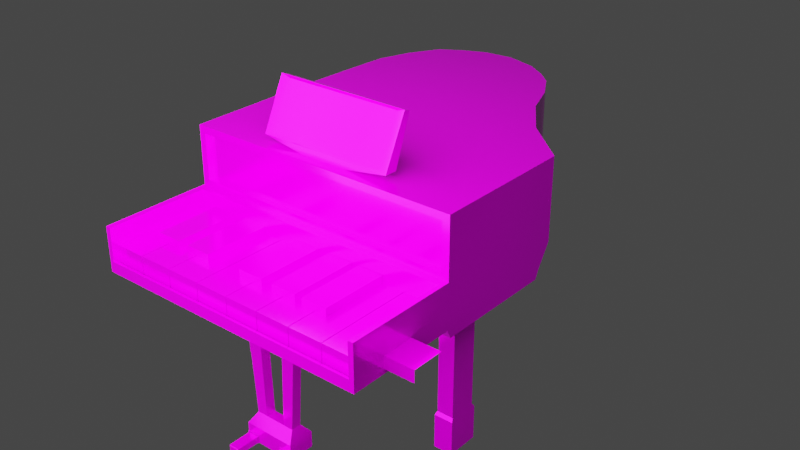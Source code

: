 # Source: pianoKids.blend  (saved by Blender 2.82.7; exported with 4.5.12 LTS)
import bpy
from mathutils import Matrix  # noqa: F401  (used for matrix-valued properties, if any)

bpy.ops.wm.read_factory_settings(use_empty=True)
scene = bpy.context.scene
scene.name = 'Scene'

# ---- collections
col_collection = bpy.data.collections.new('Collection'); scene.collection.children.link(col_collection)
col_key = bpy.data.collections.new('key'); scene.collection.children.link(col_key)

# ---- images (referenced by path relative to the original .blend; pixels are not part of the script)
import os
ASSET_DIR = os.environ.get("B2B_ASSET_DIR", "")  # directory of the original .blend (textures are referenced by path, not embedded)
HERE = os.path.dirname(os.path.abspath(__file__))  # packed textures are extracted next to this script under _unpacked/

def load_image(name, relpath, width, height, colorspace="sRGB"):
    """Load a texture the original file referenced (path relative to the .blend, or extracted next to this script)."""
    p = next((c for c in (os.path.join(HERE, relpath), os.path.join(ASSET_DIR, relpath)) if relpath and os.path.exists(c)), "")
    if p:
        img = bpy.data.images.load(p, check_existing=True)
        img.name = name
    else:  # same state as the original file: an image datablock whose file is absent (Cycles renders it pink)
        img = bpy.data.images.new(name, width, height)
        img.source = "FILE"
        img.filepath = "//" + (relpath or name)
    img.colorspace_settings.name = colorspace
    return img
img_piano_tex = load_image('piano_tex', 'piano_tex.png', 1024, 1024, 'sRGB')

# ---- materials (node trees are filled in below, after node groups)
mat_material = bpy.data.materials.new('Material')
mat_material.alpha_threshold = 0.0
mat_material.use_transparent_shadow = False
mat_material.line_color = (0.0, 0.0, 0.0, 1.0)

# ---- node groups
ng_auto_smooth = bpy.data.node_groups.new('Auto Smooth', 'GeometryNodeTree')
_s = ng_auto_smooth.interface.new_socket(name='Geometry', in_out='OUTPUT', socket_type='NodeSocketGeometry')
_s = ng_auto_smooth.interface.new_socket(name='Geometry', in_out='INPUT', socket_type='NodeSocketGeometry')
_s = ng_auto_smooth.interface.new_socket(name='Angle', in_out='INPUT', socket_type='NodeSocketFloat')
_s.subtype = 'ANGLE'
_s.min_value = 0.0
_s.max_value = 3.142
ng_auto_smooth.is_modifier = True
_N = ng_auto_smooth.nodes; _L = ng_auto_smooth.links
n0 = _N.new('NodeGroupOutput'); n0.name = 'Group Output'; n0.location = (480, -100)
n1 = _N.new('NodeGroupInput'); n1.name = 'Group Input'; n1.location = (-420, -300)
n2 = _N.new('NodeGroupInput'); n2.name = 'Group Input.001'; n2.location = (-60, -100)
n3 = _N.new('GeometryNodeSetShadeSmooth'); n3.name = 'Set Shade Smooth'; n3.location = (120, -100)
n3.domain = 'EDGE'
n4 = _N.new('GeometryNodeSetShadeSmooth'); n4.name = 'Set Shade Smooth.001'; n4.location = (300, -100)
n5 = _N.new('GeometryNodeInputMeshEdgeAngle'); n5.name = 'Edge Angle'; n5.location = (-420, -220)
n6 = _N.new('GeometryNodeInputEdgeSmooth'); n6.name = 'Is Edge Smooth'; n6.location = (-60, -160)
n7 = _N.new('GeometryNodeInputShadeSmooth'); n7.name = 'Is Face Smooth'; n7.location = (-240, -340)
n8 = _N.new('FunctionNodeBooleanMath'); n8.name = 'Boolean Math'; n8.location = (-60, -220)
n9 = _N.new('FunctionNodeCompare'); n9.name = 'Compare'; n9.location = (-240, -180)
n9.operation = 'LESS_EQUAL'
_L.new(n5.outputs[0], n9.inputs[0])
_L.new(n4.outputs[0], n0.inputs[0])
_L.new(n1.outputs[1], n9.inputs[1])
_L.new(n9.outputs[0], n8.inputs[0])
_L.new(n7.outputs[0], n8.inputs[1])
_L.new(n2.outputs[0], n3.inputs[0])
_L.new(n6.outputs[0], n3.inputs[1])
_L.new(n3.outputs[0], n4.inputs[0])
_L.new(n8.outputs[0], n3.inputs[2])
n0.is_active_output = True

# ---- material node trees
mat_material.use_nodes = True; mat_material.node_tree.nodes.clear()
_N = mat_material.node_tree.nodes; _L = mat_material.node_tree.links
n0 = _N.new('ShaderNodeOutputMaterial'); n0.name = 'Material Output'; n0.location = (300, 300)
n1 = _N.new('ShaderNodeTexImage'); n1.name = 'Image Texture'; n1.location = (-403, 201)
n1.image = img_piano_tex
n2 = _N.new('ShaderNodeBsdfPrincipled'); n2.name = 'Principled BSDF'; n2.location = (10, 300)
n2.distribution = 'GGX'
n2.subsurface_method = 'BURLEY'
n2.inputs[1].default_value = 0.4291
n2.inputs[2].default_value = 0.1636
n2.inputs[3].default_value = 1.45
n2.inputs[13].default_value = 0.07455
n2.inputs[27].default_value = (0.0, 0.0, 0.0, 1.0)
n2.inputs[28].default_value = 1.0
_L.new(n2.outputs[0], n0.inputs[0])
_L.new(n1.outputs[0], n2.inputs[0])
n0.is_active_output = True

# ---- world
world_world = bpy.data.worlds.new('World'); scene.world = world_world
world_world.use_nodes = True; world_world.node_tree.nodes.clear()
_N = world_world.node_tree.nodes; _L = world_world.node_tree.links
n0 = _N.new('ShaderNodeOutputWorld'); n0.name = 'World Output'; n0.location = (300, 300)
n1 = _N.new('ShaderNodeBackground'); n1.name = 'Background'; n1.location = (10, 300)
n1.inputs[0].default_value = (0.05088, 0.05088, 0.05088, 1.0)
_L.new(n1.outputs[0], n0.inputs[0])
n0.is_active_output = True
world_world.color = (0.05088, 0.05088, 0.05088)
world_world.use_sun_shadow = False
world_world.sun_shadow_jitter_overblur = 0.0

# ---- lights
light_point = bpy.data.lights.new('Point', 'POINT')
light_point.transmission_factor = 0.0
light_point.energy = 100.0
light_point.shadow_soft_size = 0.63
light_point.shadow_maximum_resolution = 0.006
light_point.use_absolute_resolution = True

# ---- meshes
me_cube = bpy.data.meshes.new('Cube')
me_cube.from_pydata([(0.04769, 0.1456, 0.3526), (0.04769, 0.1456, 0.2388), (0.1975, -0.2678, 0.3526), (0.1975, -0.2678, 0.2083), (0.1975, -0.08548, 0.3526), (0.1975, -0.08548, 0.2083), (0.1975, -0.06659, 0.2388), (0.1975, -0.06659, 0.3526), (0.04769, 0.1456, 0.2856), (0.1975, -0.2678, 0.2703), (0.1975, -0.08548, 0.2703), (0.1975, -0.06659, 0.2856), (0.1975, -0.4226, 0.2703), (0.1975, -0.4226, 0.2083), (0.09046, 0.05476, 0.2388), (0.09046, 0.05476, 0.3526), (0.09046, 0.05476, 0.2856), (-0.1512, 0.16, 0.3526), (-0.1512, 0.16, 0.2388), (-0.1975, -0.2678, 0.3526), (-0.1975, -0.2678, 0.2083), (-0.002761, 0.1846, 0.2388), (0.0, -0.2678, 0.3526), (0.0, -0.2678, 0.2083), (-0.002761, 0.1846, 0.3526), (-0.1975, -0.08548, 0.3526), (-0.1975, -0.08548, 0.2083), (0.0, -0.08548, 0.2083), (0.0, -0.08548, 0.3526), (-0.1975, -0.06659, 0.2388), (-0.1975, -0.06659, 0.3526), (0.0, -0.06659, 0.2388), (0.0, -0.06659, 0.3526), (-0.1512, 0.16, 0.2856), (-0.1975, -0.2678, 0.2703), (-0.002761, 0.1846, 0.2856), (0.0, -0.2678, 0.2703), (-0.1975, -0.08548, 0.2703), (-0.1975, -0.06659, 0.2856), (-0.1975, -0.4226, 0.2703), (-0.1975, -0.4226, 0.2083), (0.0, -0.4226, 0.2083), (-0.191, 0.07254, 0.2388), (-0.191, 0.07254, 0.3526), (0.0, 0.07491, 0.2388), (0.0, 0.07491, 0.3526), (-0.191, 0.07254, 0.2856), (-0.08774, -0.2678, 0.2083), (-0.0885, 0.1935, 0.3526), (-0.0885, 0.1935, 0.2388), (-0.08774, -0.2678, 0.3526), (-0.08774, -0.08548, 0.3526), (-0.08774, -0.08548, 0.2083), (-0.08774, -0.06659, 0.2388), (-0.08774, -0.06659, 0.3526), (-0.08774, -0.2678, 0.2703), (-0.0885, 0.1935, 0.2856), (-0.08774, -0.4226, 0.2083), (-0.08774, 0.07491, 0.3526), (-0.08774, 0.07491, 0.2388), (-0.04738, 0.1972, 0.2388), (-0.04771, -0.2678, 0.3526), (-0.04771, -0.08548, 0.2083), (-0.04771, -0.06659, 0.2388), (-0.04771, -0.2678, 0.2703), (-0.04771, 0.07491, 0.2388), (-0.04771, -0.2678, 0.2083), (-0.04738, 0.1972, 0.3526), (-0.04771, -0.08548, 0.3526), (-0.04771, -0.06659, 0.3526), (-0.04738, 0.1972, 0.2856), (-0.04771, -0.4226, 0.2083), (-0.04771, 0.07491, 0.3526), (-0.08774, 0.07491, 0.2199), (-0.08862, 0.1936, 0.2199), (-0.04738, 0.1972, 0.2199), (-0.04771, 0.07491, 0.2199), (-0.08449, 0.0834, 0.2164), (-0.08436, 0.1712, 0.2164), (-0.05095, 0.1713, 0.2164), (-0.05095, 0.0834, 0.2164), (-0.08305, 0.08719, 0.2084), (-0.08303, 0.1675, 0.2084), (-0.0524, 0.1675, 0.2084), (-0.0524, 0.08719, 0.2084), (0.07089, 0.1063, 0.2388), (0.07089, 0.1063, 0.3526), (0.0, 0.1273, 0.2388), (0.0, 0.1273, 0.3526), (0.07089, 0.1063, 0.2856), (-0.1749, 0.1191, 0.2388), (-0.1749, 0.1191, 0.3526), (-0.1749, 0.1191, 0.2856), (-0.08772, 0.1273, 0.2388), (-0.08772, 0.1273, 0.3526), (-0.04771, 0.1273, 0.2388), (-0.04771, 0.1273, 0.3526), (-0.08774, 0.1273, 0.2199), (-0.04771, 0.1273, 0.2199), (-0.08449, 0.1273, 0.2164), (-0.05095, 0.1273, 0.2164), (-0.08305, 0.1273, 0.2084), (-0.0524, 0.1273, 0.2084), (-0.08305, 0.1273, 0.183), (-0.08305, 0.1675, 0.183), (-0.0524, 0.1675, 0.183), (-0.0524, 0.1273, 0.183), (-0.08039, 0.1308, 0.1802), (-0.08039, 0.164, 0.1802), (-0.05505, 0.164, 0.1802), (-0.05505, 0.1308, 0.1802), (-0.08039, 0.1308, 0.05605), (-0.08039, 0.164, 0.05605), (-0.05505, 0.164, 0.05605), (-0.05505, 0.1308, 0.05605), (-0.08271, 0.1278, 0.05376), (-0.08271, 0.167, 0.05376), (-0.05274, 0.167, 0.05376), (-0.05274, 0.1278, 0.05376), (-0.08271, 0.1278, -0.000301), (-0.08271, 0.167, -0.000301), (-0.05274, 0.167, -0.000301), (-0.05274, 0.1278, -0.000301), (0.1319, -0.2678, 0.2083), (0.02597, 0.1656, 0.3526), (0.02597, 0.1656, 0.2388), (0.1319, -0.2678, 0.3526), (0.1319, -0.08548, 0.3526), (0.1319, -0.08548, 0.2083), (0.09929, -0.06659, 0.2388), (0.09929, -0.06659, 0.3526), (0.1319, -0.2678, 0.2703), (0.02597, 0.1656, 0.2856), (0.1319, -0.4226, 0.2083), (0.04254, 0.06992, 0.3526), (0.04254, 0.06992, 0.2388), (0.03359, 0.1195, 0.2388), (0.03359, 0.1195, 0.3526), (0.1319, -0.2616, 0.196), (0.1975, -0.2616, 0.196), (0.1975, -0.0912, 0.196), (0.1319, -0.0912, 0.196), (0.1975, -0.1491, 0.3526), (0.0, -0.1491, 0.2083), (0.0, -0.1491, 0.3526), (0.1975, -0.1491, 0.2083), (0.1975, -0.1491, 0.2703), (-0.1975, -0.1491, 0.3526), (-0.1975, -0.1491, 0.2083), (-0.1975, -0.1491, 0.2703), (-0.08774, -0.1491, 0.3526), (-0.08774, -0.1491, 0.2083), (-0.04771, -0.1491, 0.2083), (-0.04771, -0.1491, 0.3526), (0.1319, -0.1491, 0.3526), (0.1319, -0.1491, 0.2083), (0.1975, -0.1491, 0.196), (0.1319, -0.1491, 0.196), (0.149, -0.2323, 0.1869), (0.1804, -0.2323, 0.1869), (0.149, -0.1784, 0.1869), (0.1804, -0.1784, 0.1869), (0.1533, -0.225, 0.174), (0.1762, -0.225, 0.174), (0.1533, -0.1857, 0.174), (0.1762, -0.1857, 0.174), (0.1533, -0.225, 0.05396), (0.1762, -0.225, 0.05396), (0.1533, -0.1857, 0.05396), (0.1762, -0.1857, 0.05396), (0.1515, -0.2281, 0.04938), (0.178, -0.2281, 0.04938), (0.1515, -0.1827, 0.04938), (0.178, -0.1827, 0.04938), (0.1515, -0.2281, 0.001358), (0.178, -0.2281, 0.001358), (0.1515, -0.1827, 0.001358), (0.178, -0.1827, 0.001358), (-0.1377, -0.2678, 0.2083), (-0.1212, 0.179, 0.3526), (-0.1377, -0.08548, 0.3526), (-0.1377, -0.06659, 0.3526), (-0.1212, 0.179, 0.2856), (-0.1377, -0.4226, 0.2083), (-0.1362, 0.07436, 0.3526), (-0.1212, 0.179, 0.2388), (-0.1377, -0.2678, 0.3526), (-0.1377, -0.08548, 0.2083), (-0.1377, -0.06659, 0.2388), (-0.1377, -0.2678, 0.2703), (-0.1362, 0.07436, 0.2388), (-0.1325, 0.1235, 0.3526), (-0.1325, 0.1235, 0.2388), (-0.1377, -0.1491, 0.3526), (-0.1377, -0.1491, 0.2083), (-0.1377, -0.262, 0.1958), (-0.1975, -0.262, 0.1958), (-0.1975, -0.1502, 0.1958), (-0.1975, -0.09023, 0.1958), (-0.1377, -0.1502, 0.1958), (-0.1377, -0.09023, 0.1958), (-0.1527, -0.234, 0.1872), (-0.1826, -0.234, 0.1872), (-0.1826, -0.1782, 0.1872), (-0.1527, -0.1782, 0.1872), (-0.1571, -0.2257, 0.1744), (-0.1781, -0.2257, 0.1744), (-0.1781, -0.1865, 0.1744), (-0.1571, -0.1865, 0.1744), (-0.1571, -0.2257, 0.0543), (-0.1781, -0.2257, 0.0543), (-0.1781, -0.1865, 0.0543), (-0.1571, -0.1865, 0.0543), (-0.156, -0.2278, 0.05001), (-0.1792, -0.2278, 0.05001), (-0.1792, -0.1844, 0.05001), (-0.156, -0.1844, 0.05001), (-0.156, -0.2278, 0.0009342), (-0.1792, -0.2278, 0.0009342), (-0.1792, -0.1844, 0.0009342), (-0.156, -0.1844, 0.0009342), (0.1319, -0.006704, 0.3526), (0.0, 0.01684, 0.2388), (0.0, 0.01684, 0.3526), (0.1319, -0.006704, 0.2856), (0.1319, -0.006704, 0.2388), (-0.1943, 0.01565, 0.3526), (-0.1943, 0.01565, 0.2856), (-0.1943, 0.01565, 0.2388), (-0.08774, 0.01684, 0.3526), (-0.08774, 0.01684, 0.2388), (-0.04771, 0.01684, 0.2388), (-0.04771, 0.01684, 0.3526), (0.06309, 0.01149, 0.3526), (0.06309, 0.01149, 0.2388), (-0.1369, 0.01656, 0.3526), (-0.1369, 0.01656, 0.2388), (0.007397, 0.1779, 0.2388), (0.04664, -0.2678, 0.3526), (0.04664, -0.08548, 0.2083), (0.0351, -0.06659, 0.2388), (0.04664, -0.2678, 0.2703), (0.01504, 0.07315, 0.2388), (0.01187, 0.1246, 0.2388), (0.04664, -0.2678, 0.2083), (0.007397, 0.1779, 0.3526), (0.04664, -0.08548, 0.3526), (0.0351, -0.06659, 0.3526), (0.007397, 0.1779, 0.2856), (0.04664, -0.4226, 0.2083), (0.01504, 0.07315, 0.3526), (0.01187, 0.1246, 0.3526), (0.04664, -0.1491, 0.2083), (0.04664, -0.1491, 0.3526), (0.0223, 0.01495, 0.2388), (0.0223, 0.01495, 0.3526), (-5.687e-05, -0.3517, 0.1844), (-5.687e-05, -0.3376, 0.1844), (-0.04015, -0.3376, 0.1844), (-0.04015, -0.3517, 0.1844), (0.03914, -0.3376, 0.1844), (0.03914, -0.3517, 0.1844), (-0.02507, 0.1909, 0.2388), (-0.02385, -0.2678, 0.3526), (-0.02385, -0.08548, 0.2083), (-0.02385, -0.06659, 0.2388), (-0.02385, -0.2678, 0.2703), (-0.02385, 0.07491, 0.2388), (-0.02385, -0.2678, 0.2083), (-0.02507, 0.1909, 0.3526), (-0.02385, -0.08548, 0.3526), (-0.02385, -0.06659, 0.3526), (-0.02507, 0.1909, 0.2856), (-0.02385, -0.4226, 0.2083), (-0.02385, 0.07491, 0.3526), (-0.02385, 0.1273, 0.2388), (-0.02385, 0.1273, 0.3526), (-0.02385, -0.1491, 0.2083), (-0.02385, -0.1491, 0.3526), (-0.02385, 0.01684, 0.2388), (-0.02385, 0.01684, 0.3526), (-0.0201, -0.3376, 0.1844), (-0.0201, -0.3517, 0.1844), (0.002318, 0.1812, 0.2388), (0.02332, -0.2678, 0.3526), (0.02332, -0.08548, 0.2083), (0.01755, -0.06659, 0.2388), (0.02332, -0.2678, 0.2703), (0.00752, 0.07403, 0.2388), (0.005937, 0.1259, 0.2388), (0.02332, -0.1491, 0.2083), (0.01115, 0.01589, 0.2388), (0.02332, -0.2678, 0.2083), (0.002318, 0.1812, 0.3526), (0.02332, -0.08548, 0.3526), (0.01755, -0.06659, 0.3526), (0.002318, 0.1812, 0.2856), (0.02332, -0.4226, 0.2083), (0.00752, 0.07403, 0.3526), (0.005937, 0.1259, 0.3526), (0.02332, -0.1491, 0.3526), (0.01115, 0.01589, 0.3526), (0.01954, -0.3376, 0.1844), (0.01954, -0.3517, 0.1844), (-0.01482, -0.3376, 0.03865), (-0.02949, -0.3376, 0.03865), (-0.01482, -0.3517, 0.03865), (-0.02949, -0.3517, 0.03865), (0.01419, -0.3376, 0.03865), (0.02853, -0.3376, 0.03865), (0.01419, -0.3517, 0.03865), (0.02853, -0.3517, 0.03865), (-0.01836, -0.3517, 0.1362), (-0.01836, -0.3376, 0.1362), (-0.03663, -0.3376, 0.1362), (-0.03663, -0.3517, 0.1362), (0.01778, -0.3517, 0.1362), (0.03564, -0.3517, 0.1362), (0.03564, -0.3376, 0.1362), (0.01778, -0.3376, 0.1362), (-0.01911, -0.3376, 0.157), (-0.03815, -0.3517, 0.157), (-0.01911, -0.3517, 0.157), (-0.03815, -0.3376, 0.157), (0.03715, -0.3517, 0.157), (0.03715, -0.3376, 0.157), (0.01854, -0.3517, 0.157), (0.01854, -0.3376, 0.157), (-0.0002915, -0.3413, 0.1362), (-0.0002872, -0.3413, 0.157), (-0.0002872, -0.3479, 0.157), (-0.0002915, -0.3479, 0.1362), (-0.01846, -0.3259, 0.02508), (-0.03684, -0.3259, 0.02508), (-0.01846, -0.3634, 0.02508), (-0.03684, -0.3634, 0.02508), (0.01788, -0.3259, 0.02508), (0.03584, -0.3259, 0.02508), (0.01788, -0.3634, 0.02508), (0.03584, -0.3634, 0.02508), (-0.01846, -0.3259, 0.002252), (-0.03684, -0.3259, 0.002252), (-0.01846, -0.3634, 0.002252), (-0.03684, -0.3634, 0.002252), (0.01788, -0.3259, 0.002252), (0.03584, -0.3259, 0.002252), (0.01788, -0.3634, 0.002252), (0.03584, -0.3634, 0.002252), (0.01788, -0.3634, 0.01367), (-0.01846, -0.3634, 0.01367), (0.03584, -0.3634, 0.01367), (-0.03684, -0.3259, 0.01367), (-0.03684, -0.3634, 0.01367), (-0.01846, -0.3259, 0.01367), (0.01788, -0.3259, 0.01367), (0.03584, -0.3259, 0.01367), (-0.02015, -0.3665, 0.01193), (-0.02015, -0.3665, 0.002662), (-0.03514, -0.3665, 0.002662), (0.01953, -0.3665, 0.002662), (0.03419, -0.3665, 0.002662), (0.01953, -0.3665, 0.01193), (0.03419, -0.3665, 0.01193), (-0.03514, -0.3665, 0.01193), (-0.02015, -0.3971, 0.01193), (-0.02107, -0.3982, 0.0108), (-0.02107, -0.3982, 0.0038), (-0.02015, -0.3971, 0.002662), (-0.03423, -0.3982, 0.0038), (-0.03514, -0.3971, 0.002662), (0.02045, -0.3982, 0.0038), (0.01953, -0.3971, 0.002662), (0.03419, -0.3971, 0.002662), (0.03327, -0.3982, 0.0038), (0.02045, -0.3982, 0.0108), (0.01953, -0.3971, 0.01193), (0.03419, -0.3971, 0.01193), (0.03327, -0.3982, 0.0108), (-0.03423, -0.3982, 0.0108), (-0.03514, -0.3971, 0.01193), (-0.04771, -0.2678, 0.2787), (-0.04771, -0.2678, 0.3427), (0.02332, -0.2678, 0.3427), (0.02332, -0.2678, 0.2787), (0.0, -0.2678, 0.3427), (0.0, -0.2678, 0.2787), (-0.02385, -0.2678, 0.2787), (-0.02385, -0.2678, 0.3427), (0.04664, -0.2678, 0.3427), (0.04664, -0.2678, 0.2787), (0.1319, -0.2678, 0.3427), (0.1319, -0.2678, 0.2787), (-0.08774, -0.2678, 0.2787), (-0.08774, -0.2678, 0.3427), (-0.1377, -0.2678, 0.2787), (-0.1377, -0.2678, 0.3427), (0.187, -0.2678, 0.3427), (0.187, -0.2678, 0.2787), (-0.1881, -0.2678, 0.2787), (-0.1885, -0.2678, 0.3427), (-0.04688, -0.2605, 0.2792), (-0.04688, -0.2605, 0.3422), (0.02256, -0.2605, 0.3422), (0.02256, -0.2605, 0.2792), (-0.000239, -0.2605, 0.3422), (-0.000239, -0.2605, 0.2792), (-0.02356, -0.2605, 0.2792), (-0.02356, -0.2605, 0.3422), (0.04535, -0.2605, 0.3422), (0.04535, -0.2605, 0.2792), (0.1287, -0.2605, 0.3422), (0.1287, -0.2605, 0.2792), (-0.08601, -0.2605, 0.2792), (-0.08601, -0.2605, 0.3422), (-0.1348, -0.2605, 0.2792), (-0.1348, -0.2605, 0.3422), (0.1825, -0.2605, 0.3422), (0.1825, -0.2605, 0.2792), (-0.1841, -0.2605, 0.2792), (-0.1845, -0.2605, 0.3422), (-0.1903, -0.4226, 0.2703), (-0.1907, -0.2777, 0.2683), (0.1902, -0.4226, 0.2703), (0.1904, -0.2754, 0.2683), (0.1319, -0.2758, 0.2683), (0.04664, -0.2763, 0.2683), (0.02332, -0.2764, 0.2683), (0.0, -0.2766, 0.2683), (-0.02385, -0.2767, 0.2683), (-0.04771, -0.2769, 0.2683), (-0.08774, -0.2771, 0.2683), (-0.1377, -0.2774, 0.2683), (0.1319, -0.4226, 0.2147), (-0.1919, -0.4226, 0.2152), (0.1908, -0.4226, 0.2146), (0.04664, -0.4226, 0.2148), (0.02332, -0.4226, 0.2149), (0.0, -0.4226, 0.2149), (-0.02385, -0.4226, 0.2149), (-0.04771, -0.4226, 0.215), (-0.08774, -0.4226, 0.215), (-0.1377, -0.4226, 0.2151), (0.02332, -0.2816, 0.2153), (0.0, -0.2816, 0.2153), (0.0, -0.2786, 0.2543), (-0.02385, -0.2816, 0.2153), (-0.1377, -0.2816, 0.2153), (-0.08774, -0.2816, 0.2153), (-0.08774, -0.4121, 0.21), (-0.04771, -0.2816, 0.2153), (-0.04771, -0.4121, 0.2099), (0.1902, -0.2816, 0.2153), (0.1319, -0.2816, 0.2153), (0.1319, -0.2778, 0.2543), (-0.1903, -0.2816, 0.2153), (-0.1377, -0.4121, 0.21), (0.04664, -0.2816, 0.2153), (0.04664, -0.2783, 0.2543), (-0.02385, -0.4121, 0.2099), (0.02332, -0.2785, 0.2543), (0.04664, -0.4121, 0.2098), (-0.1907, -0.2797, 0.2543), (0.1904, -0.2774, 0.2543), (-0.02385, -0.2787, 0.2543), (-0.04771, -0.2789, 0.2543), (-0.08774, -0.2791, 0.2543), (-0.1377, -0.2794, 0.2543), (0.1319, -0.4121, 0.2096), (0.1908, -0.4121, 0.2095), (-0.1919, -0.4121, 0.2101), (0.02332, -0.4121, 0.2098), (0.0, -0.4121, 0.2098), (0.1319, -0.4226, 0.2237), (0.1319, -0.4174, 0.2218), (-0.1919, -0.4176, 0.2222), (-0.1919, -0.4227, 0.2241), (-0.1377, -0.4227, 0.224), (-0.1377, -0.4176, 0.2221), (0.1908, -0.4174, 0.2217), (0.1908, -0.4225, 0.2236), (0.04664, -0.4226, 0.2238), (0.04664, -0.4175, 0.2219), (0.02332, -0.4226, 0.2238), (0.02332, -0.4175, 0.2219), (0.0, -0.4226, 0.2238), (0.0, -0.4175, 0.2219), (-0.02385, -0.4226, 0.2239), (-0.02385, -0.4175, 0.222), (-0.08774, -0.4175, 0.2221), (-0.08774, -0.4227, 0.2239), (-0.04771, -0.4227, 0.2239), (-0.04771, -0.4175, 0.222), (0.01748, -0.2529, 0.3526), (-6.621e-05, -0.2529, 0.3526), (-6.621e-05, -0.2316, 0.3526), (-0.01801, -0.2529, 0.3526), (-0.03596, -0.2529, 0.3526), (-0.03596, -0.2316, 0.3526), (-0.01801, -0.2316, 0.3526), (0.01748, -0.2316, 0.3526), (0.03502, -0.2316, 0.3526), (0.03502, -0.2529, 0.3526), (0.04751, -0.2183, 0.43), (0.0002949, -0.2183, 0.43), (0.0002894, -0.2083, 0.4263), (-0.048, -0.2183, 0.43), (-0.09629, -0.2183, 0.43), (-0.09532, -0.2083, 0.4263), (-0.04751, -0.2083, 0.4263), (0.04702, -0.2083, 0.4263), (0.09375, -0.2083, 0.4263), (0.09472, -0.2183, 0.43), (0.09477, -0.2336, 0.3613), (-0.04795, -0.2513, 0.3617), (0.0003444, -0.2513, 0.3617), (0.09477, -0.2513, 0.3617), (-0.09624, -0.2513, 0.3617), (-0.09624, -0.2336, 0.3613), (0.04756, -0.2513, 0.3617), (-0.04795, -0.2336, 0.3613), (0.0003444, -0.2336, 0.3613), (0.04756, -0.2336, 0.3613), (-0.01571, -0.3413, 0.1362), (-0.01635, -0.3413, 0.157), (-0.01635, -0.3479, 0.157), (-0.01571, -0.3479, 0.1362), (0.01562, -0.3413, 0.157), (0.01562, -0.3479, 0.157), (0.01497, -0.3479, 0.1362), (0.01497, -0.3413, 0.1362), (0.0002767, -0.2461, 0.3658), (0.0002332, -0.217, 0.4259), (0.0418, -0.217, 0.4259), (-0.04229, -0.217, 0.4259), (-0.08481, -0.217, 0.4259), (0.08337, -0.217, 0.4259), (-0.08476, -0.2461, 0.3658), (-0.04224, -0.2461, 0.3658), (0.08341, -0.2461, 0.3658), (0.04184, -0.2461, 0.3658), (-1.1e-05, -0.3226, 0.1919), (-0.04651, -0.3226, 0.1919), (-0.04651, -0.3672, 0.1919), (0.04544, -0.3226, 0.1919), (0.04544, -0.3672, 0.1919), (-1.1e-05, -0.3672, 0.1919), (-0.02326, -0.3672, 0.1919), (-0.02326, -0.3226, 0.1919), (0.02272, -0.3672, 0.1919), (0.02272, -0.3226, 0.1919)], [], [(145, 3, 139, 156), (146, 142, 2, 9), (132, 124, 0, 8), (287, 383, 385, 36), (238, 253, 500, 501), (295, 32, 28, 294), (11, 7, 4, 10), (129, 6, 5, 128), (234, 225, 6, 129), (224, 221, 7, 11), (301, 223, 32, 295), (225, 224, 11, 6), (6, 11, 10, 5), (123, 3, 13, 133), (125, 132, 8, 1), (145, 146, 9, 3), (422, 423, 462, 451), (3, 9, 12, 13), (460, 470, 483, 481), (85, 89, 16, 14), (299, 88, 45, 298), (89, 86, 15, 16), (136, 85, 14, 135), (194, 178, 195, 199), (149, 34, 19, 147), (182, 33, 17, 179), (266, 36, 385, 386), (253, 300, 499, 500), (271, 270, 28, 32), (38, 37, 25, 30), (188, 187, 26, 29), (236, 188, 29, 228), (227, 38, 30, 226), (280, 271, 32, 223), (228, 29, 38, 227), (29, 26, 37, 38), (178, 183, 40, 20), (185, 18, 33, 182), (148, 20, 34, 149), (425, 426, 459, 457), (20, 40, 39, 34), (441, 440, 489, 476), (90, 42, 46, 92), (276, 274, 45, 88), (92, 46, 43, 91), (192, 190, 42, 90), (49, 60, 75, 74), (191, 184, 58, 94), (434, 422, 451, 468), (426, 427, 444, 459), (60, 49, 56, 70), (66, 71, 57, 47), (235, 181, 54, 229), (231, 63, 53, 230), (63, 62, 52, 53), (181, 180, 51, 54), (193, 186, 50, 150), (189, 55, 392, 394), (70, 56, 48, 67), (152, 66, 47, 151), (277, 268, 66, 152), (272, 70, 67, 269), (265, 264, 62, 63), (279, 265, 63, 231), (542, 541, 258, 259), (262, 60, 70, 272), (275, 267, 65, 95), (94, 58, 72, 96), (435, 432, 472, 480), (427, 428, 463, 444), (229, 54, 69, 232), (54, 51, 68, 69), (150, 50, 61, 153), (55, 64, 380, 392), (98, 76, 80, 100), (95, 65, 76, 98), (93, 49, 74, 97), (65, 59, 73, 76), (78, 79, 83, 82), (74, 75, 79, 78), (76, 73, 77, 80), (97, 74, 78, 99), (102, 84, 81, 101), (80, 77, 81, 84), (99, 78, 82, 101), (100, 80, 84, 102), (79, 100, 102, 83), (77, 99, 101, 81), (101, 82, 104, 103), (73, 97, 99, 77), (59, 93, 97, 73), (60, 95, 98, 75), (75, 98, 100, 79), (48, 94, 96, 67), (262, 275, 95, 60), (179, 191, 94, 48), (185, 192, 90, 18), (33, 92, 91, 17), (269, 276, 88, 24), (18, 90, 92, 33), (125, 1, 85, 136), (8, 0, 86, 89), (293, 24, 88, 299), (1, 8, 89, 85), (105, 106, 110, 109), (83, 102, 106, 105), (82, 83, 105, 104), (102, 101, 103, 106), (110, 107, 111, 114), (103, 104, 108, 107), (106, 103, 107, 110), (104, 105, 109, 108), (113, 114, 118, 117), (108, 109, 113, 112), (109, 110, 114, 113), (107, 108, 112, 111), (117, 118, 122, 121), (111, 112, 116, 115), (114, 111, 115, 118), (112, 113, 117, 116), (115, 116, 120, 119), (118, 115, 119, 122), (116, 117, 121, 120), (0, 124, 137, 86), (237, 125, 136, 243), (243, 136, 135, 242), (86, 137, 134, 15), (421, 420, 454, 461), (470, 471, 485, 483), (237, 248, 132, 125), (244, 123, 133, 249), (221, 233, 130, 7), (254, 234, 129, 240), (240, 129, 128, 239), (7, 130, 127, 4), (142, 154, 126, 2), (2, 126, 390, 396), (248, 245, 124, 132), (252, 155, 123, 244), (138, 157, 160, 158), (155, 128, 141, 157), (3, 123, 138, 139), (128, 5, 140, 141), (123, 155, 157, 138), (141, 140, 156, 157), (239, 128, 155, 252), (4, 127, 154, 142), (51, 150, 153, 68), (264, 277, 152, 62), (62, 152, 151, 52), (180, 193, 150, 51), (26, 148, 149, 37), (270, 278, 144, 28), (37, 149, 147, 25), (178, 20, 196, 195), (5, 10, 146, 145), (294, 28, 144, 300), (10, 4, 142, 146), (5, 145, 156, 140), (161, 159, 163, 165), (157, 156, 161, 160), (139, 138, 158, 159), (156, 139, 159, 161), (164, 165, 169, 168), (159, 158, 162, 163), (160, 161, 165, 164), (158, 160, 164, 162), (169, 167, 171, 173), (162, 164, 168, 166), (165, 163, 167, 169), (163, 162, 166, 167), (171, 170, 174, 175), (167, 166, 170, 171), (168, 169, 173, 172), (166, 168, 172, 170), (172, 173, 177, 176), (170, 172, 176, 174), (173, 171, 175, 177), (52, 151, 194, 187), (25, 147, 193, 180), (49, 93, 192, 185), (17, 91, 191, 179), (19, 399, 395, 186), (147, 19, 186, 193), (30, 25, 180, 181), (226, 30, 181, 235), (420, 421, 34, 39), (428, 429, 464, 463), (91, 43, 184, 191), (93, 59, 190, 192), (49, 185, 182, 56), (47, 57, 183, 178), (230, 53, 188, 236), (53, 52, 187, 188), (56, 182, 179, 48), (151, 47, 178, 194), (197, 199, 204, 203), (200, 199, 197, 198), (20, 148, 197, 196), (26, 187, 200, 198), (187, 194, 199, 200), (148, 26, 198, 197), (203, 204, 208, 207), (199, 195, 201, 204), (196, 197, 203, 202), (195, 196, 202, 201), (208, 205, 209, 212), (201, 202, 206, 205), (204, 201, 205, 208), (202, 203, 207, 206), (211, 212, 216, 215), (206, 207, 211, 210), (207, 208, 212, 211), (205, 206, 210, 209), (213, 214, 218, 217), (209, 210, 214, 213), (212, 209, 213, 216), (210, 211, 215, 214), (216, 213, 217, 220), (214, 215, 219, 218), (215, 216, 220, 219), (59, 230, 236, 190), (43, 226, 235, 184), (242, 135, 234, 254), (15, 134, 233, 221), (58, 229, 232, 72), (267, 279, 231, 65), (65, 231, 230, 59), (184, 235, 229, 58), (42, 228, 227, 46), (274, 280, 223, 45), (46, 227, 226, 43), (190, 236, 228, 42), (14, 16, 224, 225), (298, 45, 223, 301), (16, 15, 221, 224), (135, 14, 225, 234), (134, 250, 255, 233), (288, 242, 254, 291), (127, 246, 253, 154), (285, 239, 252, 290), (290, 252, 244, 292), (296, 293, 245, 248), (286, 240, 239, 285), (291, 254, 240, 286), (547, 540, 257, 281), (283, 296, 248, 237), (289, 243, 242, 288), (283, 237, 243, 289), (124, 245, 251, 137), (137, 251, 250, 134), (433, 441, 476, 475), (429, 430, 465, 464), (233, 255, 247, 130), (130, 247, 246, 127), (154, 253, 238, 126), (131, 391, 389, 241), (313, 312, 306, 304), (317, 316, 310, 311), (549, 543, 260, 302), (543, 544, 261, 260), (546, 542, 259, 282), (548, 545, 256, 303), (545, 546, 282, 256), (257, 256, 282, 281), (541, 547, 281, 258), (72, 232, 280, 274), (44, 222, 279, 267), (68, 153, 278, 270), (27, 143, 277, 264), (67, 96, 276, 269), (21, 87, 275, 262), (87, 44, 267, 275), (21, 262, 272, 35), (222, 31, 265, 279), (31, 27, 264, 265), (35, 272, 269, 24), (143, 23, 268, 277), (96, 72, 274, 276), (469, 433, 475, 474), (431, 421, 461, 466), (232, 69, 271, 280), (69, 68, 270, 271), (144, 278, 498, 494), (64, 266, 386, 380), (544, 548, 303, 261), (540, 549, 302, 257), (257, 302, 303, 256), (21, 283, 289, 87), (87, 289, 288, 44), (21, 35, 296, 283), (222, 291, 286, 31), (31, 286, 285, 27), (35, 24, 293, 296), (143, 290, 292, 23), (27, 285, 290, 143), (44, 288, 291, 222), (250, 298, 301, 255), (246, 294, 300, 253), (245, 293, 299, 251), (251, 299, 298, 250), (430, 431, 466, 465), (471, 458, 487, 485), (255, 301, 295, 247), (247, 295, 294, 246), (61, 263, 495, 496), (241, 389, 383, 287), (305, 304, 332, 333), (307, 305, 333, 335), (315, 314, 305, 307), (314, 313, 304, 305), (318, 317, 311, 309), (316, 319, 308, 310), (319, 318, 309, 308), (312, 315, 307, 306), (322, 321, 315, 312), (323, 320, 313, 314), (321, 323, 314, 315), (526, 527, 326, 327), (327, 325, 318, 319), (529, 526, 327, 319), (325, 324, 317, 318), (324, 326, 316, 317), (281, 282, 322, 320), (259, 258, 323, 321), (258, 281, 320, 323), (282, 259, 321, 322), (261, 303, 326, 324), (260, 261, 324, 325), (303, 302, 327, 326), (302, 260, 325, 327), (527, 528, 316, 326), (528, 529, 319, 316), (525, 522, 328, 331), (524, 525, 331, 330), (522, 523, 329, 328), (523, 524, 330, 329), (311, 310, 338, 339), (352, 351, 341, 343), (350, 348, 361, 362), (348, 349, 342, 346), (310, 306, 334, 338), (309, 311, 339, 337), (308, 309, 337, 336), (306, 307, 335, 334), (304, 308, 336, 332), (351, 353, 340, 341), (353, 354, 344, 340), (355, 350, 347, 345), (354, 355, 345, 344), (343, 342, 357, 358), (334, 335, 352, 349), (336, 337, 355, 354), (337, 339, 350, 355), (332, 336, 354, 353), (333, 332, 353, 351), (338, 334, 349, 348), (339, 338, 348, 350), (335, 333, 351, 352), (360, 362, 376, 372), (346, 347, 360, 359), (349, 352, 363, 356), (342, 349, 356, 357), (352, 343, 358, 363), (347, 350, 362, 360), (348, 346, 359, 361), (361, 359, 371, 375), (356, 363, 379, 364), (377, 374, 370, 373), (363, 358, 369, 379), (357, 356, 364, 367), (362, 361, 375, 376), (365, 366, 367, 364), (366, 368, 369, 367), (371, 372, 373, 370), (370, 374, 375, 371), (372, 376, 377, 373), (368, 378, 379, 369), (378, 365, 364, 379), (374, 377, 376, 375), (365, 378, 368, 366), (34, 189, 394, 398), (390, 388, 408, 410), (384, 387, 407, 404), (387, 384, 22, 263), (385, 383, 403, 405), (381, 387, 263, 61), (398, 394, 414, 418), (393, 381, 61, 50), (391, 397, 417, 411), (384, 382, 284, 22), (382, 384, 404, 402), (395, 393, 50, 186), (395, 399, 419, 415), (382, 388, 238, 284), (397, 396, 416, 417), (392, 380, 400, 412), (388, 390, 126, 238), (19, 34, 398, 399), (131, 9, 397, 391), (9, 2, 396, 397), (411, 417, 416, 410), (406, 405, 404, 407), (400, 406, 407, 401), (412, 400, 401, 413), (405, 403, 402, 404), (414, 412, 413, 415), (403, 409, 408, 402), (415, 419, 418, 414), (409, 411, 410, 408), (393, 395, 415, 413), (386, 385, 405, 406), (389, 391, 411, 409), (394, 392, 412, 414), (387, 381, 401, 407), (388, 382, 402, 408), (380, 386, 406, 400), (383, 389, 409, 403), (381, 393, 413, 401), (396, 390, 410, 416), (399, 398, 418, 419), (189, 431, 430, 55), (57, 71, 439, 440), (423, 422, 12, 9), (55, 430, 429, 64), (64, 429, 428, 266), (266, 428, 427, 36), (287, 36, 427, 426), (241, 287, 426, 425), (131, 241, 425, 424), (9, 131, 424, 423), (34, 421, 431, 189), (433, 420, 39, 40), (422, 434, 13, 12), (423, 424, 453, 462), (183, 57, 440, 441), (71, 273, 438, 439), (273, 41, 437, 438), (297, 436, 437, 41), (249, 435, 436, 297), (40, 183, 441, 433), (133, 432, 435, 249), (13, 434, 432, 133), (470, 442, 443, 471), (459, 444, 443, 442), (458, 471, 443, 445), (463, 445, 443, 444), (466, 446, 447, 465), (455, 448, 447, 446), (465, 447, 449, 464), (448, 450, 449, 447), (462, 453, 452, 451), (468, 451, 452, 467), (461, 454, 446, 466), (453, 457, 456, 452), (467, 452, 456, 460), (464, 449, 445, 463), (450, 458, 445, 449), (457, 459, 442, 456), (460, 456, 442, 470), (469, 455, 446, 454), (424, 425, 457, 453), (436, 435, 480, 482), (420, 433, 469, 454), (458, 450, 491, 487), (480, 472, 473, 481), (475, 476, 477, 474), (482, 480, 481, 483), (484, 482, 483, 485), (486, 484, 485, 487), (490, 486, 487, 491), (489, 490, 491, 488), (476, 489, 488, 477), (472, 479, 478, 473), (432, 434, 479, 472), (440, 439, 490, 489), (455, 469, 474, 477), (439, 438, 486, 490), (467, 460, 481, 473), (448, 455, 477, 488), (434, 468, 478, 479), (438, 437, 484, 486), (468, 467, 473, 478), (450, 448, 488, 491), (437, 436, 482, 484), (503, 505, 533, 531), (517, 516, 506, 507), (515, 512, 510, 511), (513, 514, 530, 537), (263, 22, 493, 495), (278, 153, 497, 498), (153, 61, 496, 497), (22, 284, 492, 493), (300, 144, 494, 499), (284, 238, 501, 492), (509, 504, 503, 502), (508, 505, 503, 504), (507, 506, 505, 508), (510, 509, 502, 511), (518, 515, 538, 539), (514, 518, 539, 530), (520, 519, 508, 504), (521, 520, 504, 509), (519, 517, 507, 508), (512, 521, 509, 510), (500, 499, 521, 512), (498, 497, 517, 519), (499, 494, 520, 521), (494, 498, 519, 520), (496, 495, 513, 516), (493, 492, 518, 514), (495, 493, 514, 513), (501, 500, 512, 515), (497, 496, 516, 517), (492, 501, 515, 518), (306, 310, 308, 304), (320, 322, 524, 523), (313, 320, 523, 522), (322, 312, 525, 524), (312, 313, 522, 525), (331, 328, 529, 528), (330, 331, 528, 527), (328, 329, 526, 529), (329, 330, 527, 526), (539, 538, 535, 532), (537, 530, 531, 533), (530, 539, 532, 531), (536, 537, 533, 534), (515, 511, 535, 538), (511, 502, 532, 535), (516, 513, 537, 536), (502, 503, 531, 532), (505, 506, 534, 533), (506, 516, 536, 534), (23, 292, 549, 540), (249, 297, 548, 544), (66, 268, 547, 541), (41, 273, 546, 545), (297, 41, 545, 548), (273, 71, 542, 546), (244, 249, 544, 543), (292, 244, 543, 549), (268, 23, 540, 547), (71, 66, 541, 542)])
me_cube.polygons.foreach_set('use_smooth', [1, 1, 1, 1, 1, 1, 1, 1, 1, 1, 1, 1, 1, 1, 1, 1, 1, 1, 1, 1, 1, 1, 1, 1, 1, 1, 1, 1, 1, 1, 1, 1, 1, 1, 1, 1, 1, 1, 1, 1, 1, 1, 1, 1, 1, 1, 1, 1, 1, 1, 1, 1, 1, 1, 1, 1, 1, 1, 1, 1, 1, 1, 1, 1, 1, 1, 1, 1, 1, 1, 1, 1, 1, 1, 1, 1, 1, 1, 1, 1, 1, 1, 1, 1, 1, 1, 1, 1, 1, 1, 1, 1, 1, 1, 1, 1, 1, 1, 1, 1, 1, 1, 1, 1, 1, 1, 1, 1, 1, 1, 1, 1, 1, 1, 1, 1, 1, 1, 1, 1, 1, 1, 1, 1, 1, 1, 1, 1, 1, 1, 1, 1, 1, 1, 1, 1, 1, 1, 1, 1, 1, 1, 1, 1, 1, 1, 1, 1, 1, 1, 1, 1, 1, 1, 1, 1, 1, 1, 1, 1, 1, 1, 1, 1, 1, 1, 1, 1, 1, 1, 1, 1, 1, 1, 1, 1, 1, 1, 1, 1, 1, 1, 1, 1, 1, 1, 1, 1, 1, 1, 1, 1, 1, 1, 1, 1, 1, 1, 1, 1, 1, 1, 1, 1, 1, 1, 1, 1, 1, 1, 1, 1, 1, 1, 1, 1, 1, 1, 1, 1, 1, 1, 1, 1, 1, 1, 1, 1, 1, 1, 1, 1, 1, 1, 1, 1, 1, 1, 1, 1, 1, 1, 1, 1, 1, 1, 1, 1, 1, 1, 1, 1, 1, 1, 1, 1, 1, 1, 1, 1, 1, 1, 1, 1, 1, 1, 1, 1, 1, 1, 1, 1, 1, 1, 1, 1, 1, 1, 1, 1, 1, 1, 1, 1, 1, 1, 1, 1, 1, 1, 1, 1, 1, 1, 1, 1, 1, 1, 1, 1, 1, 1, 1, 1, 1, 1, 1, 1, 1, 1, 1, 1, 1, 1, 1, 1, 1, 1, 1, 1, 1, 1, 1, 1, 1, 1, 1, 1, 1, 1, 1, 1, 1, 1, 1, 1, 1, 1, 1, 1, 0, 0, 1, 1, 1, 0, 1, 0, 1, 1, 1, 1, 1, 1, 0, 1, 0, 1, 1, 1, 1, 1, 0, 1, 1, 0, 0, 1, 1, 1, 0, 1, 1, 1, 1, 1, 1, 1, 1, 1, 1, 1, 1, 1, 1, 1, 1, 1, 1, 1, 1, 1, 1, 1, 1, 1, 1, 1, 1, 1, 1, 1, 1, 1, 1, 1, 1, 1, 1, 1, 1, 1, 1, 1, 1, 1, 1, 1, 1, 1, 1, 1, 1, 1, 1, 1, 1, 1, 1, 1, 1, 1, 1, 1, 1, 1, 1, 1, 1, 1, 1, 1, 1, 1, 1, 1, 1, 1, 1, 1, 1, 1, 1, 1, 1, 1, 1, 1, 1, 1, 1, 1, 1, 1, 1, 1, 1, 1, 1, 1, 1, 1, 1, 1, 1, 1, 1, 1, 1, 1, 1, 1, 1, 1, 1, 1, 1, 1, 1, 1, 1, 1, 1, 1, 1, 1, 1, 1, 1, 1, 1, 1, 1, 1, 1, 1, 1, 1, 1, 1, 1, 1, 1, 1, 1, 1, 1, 1, 1, 1, 1, 1, 1, 1, 1, 1, 1, 1, 1, 1, 1, 1, 1, 1, 1, 1, 1, 1, 1, 1, 1, 1, 1, 1])
_uv = me_cube.uv_layers.new(name='UVMap')
_uv.uv.foreach_set('vector', [0.1293, 0.1688, 0.08806, 0.1066, 0.09671, 0.1055, 0.1358, 0.1645, 0.09956, 0.1905, 0.06924, 0.2138, 0.02435, 0.1535, 0.05585, 0.13, 0.2567, 0.4357, 0.236, 0.4524, 0.224, 0.4364, 0.2456, 0.4211, 0.7362, 0.9287, 0.7362, 0.9344, 0.7163, 0.9346, 0.7163, 0.9289, 0.8514, 0.0002391, 0.8514, 0.09417, 0.84, 0.02887, 0.84, 0.01202, 0.8228, 0.1595, 0.8056, 0.1595, 0.8056, 0.1445, 0.8285, 0.1445, 0.1238, 0.2352, 0.1016, 0.2536, 0.0941, 0.2447, 0.1233, 0.2206, 0.2226, 0.2153, 0.1451, 0.2159, 0.1489, 0.197, 0.1939, 0.1926, 0.2547, 0.2925, 0.2084, 0.2871, 0.1451, 0.2159, 0.2226, 0.2153, 0.1825, 0.305, 0.1583, 0.3215, 0.1016, 0.2536, 0.1238, 0.2352, 0.8165, 0.2528, 0.8056, 0.2536, 0.8056, 0.1595, 0.8228, 0.1595, 0.2084, 0.2871, 0.1825, 0.305, 0.1238, 0.2352, 0.1451, 0.2159, 0.1451, 0.2159, 0.1238, 0.2352, 0.1233, 0.2206, 0.1489, 0.197, 0.1897, 0.06944, 0.1382, 0.05012, 0.1486, 0.01727, 0.197, 0.03248, 0.2754, 0.4202, 0.2567, 0.4357, 0.2456, 0.4211, 0.265, 0.4077, 0.1293, 0.1688, 0.09956, 0.1905, 0.05585, 0.13, 0.08806, 0.1066, 0.8901, 0.8942, 0.8764, 0.9175, 0.8711, 0.9077, 0.863, 0.8878, 0.08806, 0.1066, 0.05585, 0.13, 0.03498, 0.1013, 0.06718, 0.07791, 0.7557, 0.8614, 0.7362, 0.8612, 0.7363, 0.853, 0.7559, 0.8532, 0.2532, 0.3875, 0.2317, 0.3987, 0.2178, 0.3714, 0.2422, 0.3596, 0.8114, 0.388, 0.8056, 0.3891, 0.8056, 0.3476, 0.813, 0.3469, 0.2317, 0.3987, 0.2088, 0.4121, 0.1937, 0.3844, 0.2178, 0.3714, 0.2762, 0.3962, 0.2532, 0.3875, 0.2422, 0.3596, 0.2726, 0.368, 0.4176, 0.143, 0.4188, 0.06238, 0.4263, 0.06864, 0.4275, 0.1417, 0.5204, 0.1706, 0.5521, 0.1014, 0.5876, 0.118, 0.5558, 0.1858, 0.4735, 0.4401, 0.4812, 0.4162, 0.5081, 0.4231, 0.5013, 0.4485, 0.6959, 0.9289, 0.7163, 0.9289, 0.7163, 0.9346, 0.6958, 0.9347, 0.8514, 0.09417, 0.8285, 0.09417, 0.8227, 0.02887, 0.84, 0.02887, 0.7821, 0.1595, 0.7821, 0.1445, 0.8056, 0.1445, 0.8056, 0.1595, 0.5092, 0.2226, 0.5045, 0.2081, 0.5405, 0.221, 0.5369, 0.2316, 0.4239, 0.2118, 0.423, 0.1883, 0.4686, 0.1871, 0.478, 0.2098, 0.4219, 0.2923, 0.4239, 0.2118, 0.478, 0.2098, 0.4687, 0.2917, 0.4958, 0.2945, 0.5092, 0.2226, 0.5369, 0.2316, 0.5229, 0.2982, 0.7821, 0.2536, 0.7821, 0.1595, 0.8056, 0.1595, 0.8056, 0.2536, 0.4687, 0.2917, 0.478, 0.2098, 0.5092, 0.2226, 0.4958, 0.2945, 0.478, 0.2098, 0.4686, 0.1871, 0.5045, 0.2081, 0.5092, 0.2226, 0.4188, 0.06238, 0.4081, 0.02718, 0.449, 0.009619, 0.4621, 0.04012, 0.4467, 0.4297, 0.457, 0.4092, 0.4812, 0.4162, 0.4735, 0.4401, 0.4849, 0.155, 0.5163, 0.08436, 0.5521, 0.1014, 0.5204, 0.1706, 0.7558, 0.9225, 0.7361, 0.9227, 0.736, 0.913, 0.7556, 0.913, 0.5163, 0.08436, 0.5315, 0.05237, 0.5673, 0.0694, 0.5521, 0.1014, 0.603, 0.8439, 0.6428, 0.8432, 0.6429, 0.849, 0.6032, 0.8488, 0.4625, 0.3844, 0.4663, 0.3587, 0.4912, 0.361, 0.4872, 0.3887, 0.7821, 0.3891, 0.7821, 0.3476, 0.8056, 0.3476, 0.8056, 0.3891, 0.4872, 0.3887, 0.4912, 0.361, 0.5174, 0.364, 0.5137, 0.3933, 0.4361, 0.3974, 0.4285, 0.3686, 0.4663, 0.3587, 0.4625, 0.3844, 0.4342, 0.456, 0.4291, 0.4906, 0.4183, 0.4893, 0.4211, 0.46, 0.6754, 0.3861, 0.6717, 0.3472, 0.7193, 0.3476, 0.7193, 0.3891, 0.8762, 0.8571, 0.8901, 0.8942, 0.863, 0.8878, 0.8677, 0.8681, 0.7361, 0.9227, 0.7162, 0.9227, 0.7163, 0.913, 0.736, 0.913, 0.4291, 0.4906, 0.4342, 0.456, 0.4646, 0.4663, 0.4563, 0.4969, 0.3425, 0.06463, 0.3469, 0.03129, 0.3745, 0.03224, 0.3757, 0.06527, 0.671, 0.2533, 0.6702, 0.1595, 0.7193, 0.1595, 0.7193, 0.2536, 0.3474, 0.2946, 0.3466, 0.2135, 0.3805, 0.2128, 0.3799, 0.2939, 0.3466, 0.2135, 0.3461, 0.1891, 0.3798, 0.1882, 0.3805, 0.2128, 0.6702, 0.1595, 0.6702, 0.1445, 0.7193, 0.1445, 0.7193, 0.1595, 0.6702, 0.09417, 0.6702, 0.0002391, 0.7193, 0.0002391, 0.7193, 0.09417, 0.5997, 0.9253, 0.6414, 0.9279, 0.6412, 0.9336, 0.5994, 0.9307, 0.4563, 0.4969, 0.4646, 0.4663, 0.4931, 0.4747, 0.4841, 0.505, 0.3451, 0.1462, 0.3425, 0.06463, 0.3757, 0.06527, 0.3776, 0.1452, 0.3251, 0.1467, 0.3227, 0.06695, 0.3425, 0.06463, 0.3451, 0.1462, 0.2823, 0.464, 0.2938, 0.4755, 0.2742, 0.4943, 0.2628, 0.4824, 0.3266, 0.2139, 0.3261, 0.1896, 0.3461, 0.1891, 0.3466, 0.2135, 0.3284, 0.2948, 0.3266, 0.2139, 0.3466, 0.2135, 0.3474, 0.2946, 0.3398, 0.03283, 0.337, 0.05319, 0.3315, 0.04176, 0.3326, 0.03437, 0.3008, 0.4453, 0.3126, 0.456, 0.2938, 0.4755, 0.2823, 0.464, 0.3152, 0.4112, 0.3251, 0.378, 0.3469, 0.3836, 0.3331, 0.4183, 0.7193, 0.3891, 0.7193, 0.3476, 0.7587, 0.3476, 0.7587, 0.3891, 0.7561, 0.8435, 0.827, 0.8457, 0.8262, 0.8521, 0.756, 0.8496, 0.7162, 0.9227, 0.6959, 0.9226, 0.696, 0.9129, 0.7163, 0.913, 0.7193, 0.2536, 0.7193, 0.1595, 0.7587, 0.1595, 0.7587, 0.2536, 0.7193, 0.1595, 0.7193, 0.1445, 0.7587, 0.1445, 0.7587, 0.1595, 0.7193, 0.09417, 0.7193, 0.0002391, 0.7587, 0.0002391, 0.7587, 0.09417, 0.6414, 0.9279, 0.6755, 0.9287, 0.6754, 0.9344, 0.6412, 0.9336, 0.3435, 0.4233, 0.3553, 0.3943, 0.3567, 0.3998, 0.3465, 0.4247, 0.3331, 0.4183, 0.3469, 0.3836, 0.3553, 0.3943, 0.3435, 0.4233, 0.4052, 0.4158, 0.4342, 0.456, 0.4211, 0.46, 0.3926, 0.423, 0.3469, 0.3836, 0.3856, 0.3806, 0.3791, 0.3945, 0.3553, 0.3943, 0.4096, 0.453, 0.4005, 0.4809, 0.3959, 0.4783, 0.4025, 0.4535, 0.4211, 0.46, 0.4183, 0.4893, 0.4005, 0.4809, 0.4096, 0.453, 0.3553, 0.3943, 0.3791, 0.3945, 0.3779, 0.3988, 0.3567, 0.3998, 0.3926, 0.423, 0.4211, 0.46, 0.4096, 0.453, 0.3897, 0.4247, 0.352, 0.4271, 0.3593, 0.4039, 0.3754, 0.4037, 0.384, 0.4277, 0.3567, 0.3998, 0.3779, 0.3988, 0.3754, 0.4037, 0.3593, 0.4039, 0.3897, 0.4247, 0.4096, 0.453, 0.4025, 0.4535, 0.384, 0.4277, 0.3465, 0.4247, 0.3567, 0.3998, 0.3593, 0.4039, 0.352, 0.4271, 0.3328, 0.4492, 0.3465, 0.4247, 0.352, 0.4271, 0.3381, 0.4497, 0.3779, 0.3988, 0.3897, 0.4247, 0.384, 0.4277, 0.3754, 0.4037, 0.384, 0.4277, 0.4025, 0.4535, 0.385, 0.4579, 0.3761, 0.444, 0.3791, 0.3945, 0.3926, 0.423, 0.3897, 0.4247, 0.3779, 0.3988, 0.3856, 0.3806, 0.4052, 0.4158, 0.3926, 0.423, 0.3791, 0.3945, 0.3126, 0.456, 0.3331, 0.4183, 0.3435, 0.4233, 0.3222, 0.4612, 0.3222, 0.4612, 0.3435, 0.4233, 0.3465, 0.4247, 0.3328, 0.4492, 0.7186, 0.4415, 0.7193, 0.3891, 0.7587, 0.3891, 0.759, 0.4444, 0.3008, 0.4453, 0.3152, 0.4112, 0.3331, 0.4183, 0.3126, 0.456, 0.6864, 0.43, 0.6754, 0.3861, 0.7193, 0.3891, 0.7186, 0.4415, 0.4467, 0.4297, 0.4361, 0.3974, 0.4625, 0.3844, 0.457, 0.4092, 0.4812, 0.4162, 0.4872, 0.3887, 0.5137, 0.3933, 0.5081, 0.4231, 0.7809, 0.4394, 0.7821, 0.3891, 0.8056, 0.3891, 0.8029, 0.4344, 0.457, 0.4092, 0.4625, 0.3844, 0.4872, 0.3887, 0.4812, 0.4162, 0.2754, 0.4202, 0.265, 0.4077, 0.2532, 0.3875, 0.2762, 0.3962, 0.2456, 0.4211, 0.224, 0.4364, 0.2088, 0.4121, 0.2317, 0.3987, 0.8078, 0.4318, 0.8029, 0.4344, 0.8056, 0.3891, 0.8114, 0.388, 0.265, 0.4077, 0.2456, 0.4211, 0.2317, 0.3987, 0.2532, 0.3875, 0.3466, 0.4568, 0.3595, 0.442, 0.3603, 0.4445, 0.3499, 0.457, 0.3381, 0.4497, 0.352, 0.4271, 0.3595, 0.442, 0.3466, 0.4568, 0.4025, 0.4535, 0.3959, 0.4783, 0.3818, 0.4754, 0.385, 0.4579, 0.352, 0.4271, 0.384, 0.4277, 0.3761, 0.444, 0.3595, 0.442, 0.03651, 0.6252, 0.03651, 0.6003, 0.1348, 0.6003, 0.1348, 0.6252, 0.3761, 0.444, 0.385, 0.4579, 0.3829, 0.4583, 0.3748, 0.446, 0.3595, 0.442, 0.3761, 0.444, 0.3748, 0.446, 0.3603, 0.4445, 0.385, 0.4579, 0.3818, 0.4754, 0.3799, 0.4734, 0.3829, 0.4583, 0.2512, 0.6357, 0.2657, 0.6566, 0.2642, 0.6587, 0.2476, 0.6354, 0.03651, 0.574, 0.03651, 0.5491, 0.1348, 0.5491, 0.1348, 0.574, 0.03651, 0.6515, 0.03651, 0.6252, 0.1348, 0.6252, 0.1348, 0.6515, 0.03651, 0.6003, 0.03651, 0.574, 0.1348, 0.574, 0.1348, 0.6003, 0.2476, 0.6354, 0.2642, 0.6587, 0.2483, 0.7017, 0.212, 0.6778, 0.2852, 0.6631, 0.3087, 0.6584, 0.3103, 0.6615, 0.2848, 0.6659, 0.2657, 0.6566, 0.2852, 0.6631, 0.2848, 0.6659, 0.2642, 0.6587, 0.3087, 0.6584, 0.3281, 0.6382, 0.3333, 0.639, 0.3103, 0.6615, 0.2848, 0.6659, 0.3103, 0.6615, 0.3273, 0.6997, 0.2874, 0.7091, 0.2642, 0.6587, 0.2848, 0.6659, 0.2874, 0.7091, 0.2483, 0.7017, 0.3103, 0.6615, 0.3333, 0.639, 0.3575, 0.683, 0.3273, 0.6997, 0.8525, 0.4036, 0.8311, 0.4194, 0.8386, 0.3829, 0.8753, 0.3725, 0.2844, 0.4299, 0.2754, 0.4202, 0.2762, 0.3962, 0.2902, 0.4019, 0.2902, 0.4019, 0.2762, 0.3962, 0.2726, 0.368, 0.2934, 0.3717, 0.8753, 0.3725, 0.8386, 0.3829, 0.8474, 0.3437, 0.887, 0.331, 0.55, 0.9162, 0.5356, 0.8909, 0.5664, 0.8842, 0.5563, 0.9052, 0.7362, 0.8612, 0.7165, 0.8611, 0.7165, 0.8528, 0.7363, 0.853, 0.2844, 0.4299, 0.266, 0.4467, 0.2567, 0.4357, 0.2754, 0.4202, 0.2653, 0.06605, 0.1897, 0.06944, 0.197, 0.03248, 0.2596, 0.03328, 0.9194, 0.2403, 0.8676, 0.2493, 0.9032, 0.1595, 0.9998, 0.1595, 0.2895, 0.2938, 0.2547, 0.2925, 0.2226, 0.2153, 0.2769, 0.2147, 0.2769, 0.2147, 0.2226, 0.2153, 0.1939, 0.1926, 0.2668, 0.1904, 0.9998, 0.1595, 0.9032, 0.1595, 0.9352, 0.1445, 0.9998, 0.1445, 0.9998, 0.09417, 0.9352, 0.09417, 0.9352, 0.0002391, 0.9998, 0.0002391, 0.8872, 0.968, 0.8304, 0.9774, 0.8298, 0.971, 0.8767, 0.9626, 0.266, 0.4467, 0.246, 0.4642, 0.236, 0.4524, 0.2567, 0.4357, 0.2661, 0.1481, 0.1967, 0.1496, 0.1897, 0.06944, 0.2653, 0.06605, 0.1827, 0.07691, 0.1869, 0.1498, 0.1696, 0.1309, 0.1671, 0.09223, 0.1967, 0.1496, 0.1939, 0.1926, 0.1878, 0.1858, 0.1869, 0.1498, 0.1382, 0.05012, 0.1897, 0.06944, 0.1827, 0.07691, 0.1354, 0.05736, 0.1939, 0.1926, 0.1489, 0.197, 0.1508, 0.1891, 0.1878, 0.1858, 0.1897, 0.06944, 0.1967, 0.1496, 0.1869, 0.1498, 0.1827, 0.07691, 0.1878, 0.1858, 0.1508, 0.1891, 0.1358, 0.1645, 0.1869, 0.1498, 0.2668, 0.1904, 0.1939, 0.1926, 0.1967, 0.1496, 0.2661, 0.1481, 0.9998, 0.1445, 0.9352, 0.1445, 0.9352, 0.09417, 0.9998, 0.09417, 0.7193, 0.1445, 0.7193, 0.09417, 0.7587, 0.09417, 0.7587, 0.1445, 0.3261, 0.1896, 0.3251, 0.1467, 0.3451, 0.1462, 0.3461, 0.1891, 0.3461, 0.1891, 0.3451, 0.1462, 0.3776, 0.1452, 0.3798, 0.1882, 0.6702, 0.1445, 0.6702, 0.09417, 0.7193, 0.09417, 0.7193, 0.1445, 0.4686, 0.1871, 0.4849, 0.155, 0.5204, 0.1706, 0.5045, 0.2081, 0.7821, 0.1445, 0.7821, 0.09417, 0.8056, 0.09417, 0.8056, 0.1445, 0.5045, 0.2081, 0.5204, 0.1706, 0.5558, 0.1858, 0.5405, 0.221, 0.4188, 0.06238, 0.4621, 0.04012, 0.4665, 0.04913, 0.4263, 0.06864, 0.1489, 0.197, 0.1233, 0.2206, 0.09956, 0.1905, 0.1293, 0.1688, 0.8285, 0.1445, 0.8056, 0.1445, 0.8056, 0.09417, 0.8285, 0.09417, 0.1233, 0.2206, 0.0941, 0.2447, 0.06924, 0.2138, 0.09956, 0.1905, 0.1489, 0.197, 0.1293, 0.1688, 0.1358, 0.1645, 0.1508, 0.1891, 0.1405, 0.142, 0.1178, 0.112, 0.1276, 0.1102, 0.1428, 0.13, 0.1869, 0.1498, 0.1358, 0.1645, 0.1405, 0.142, 0.1696, 0.1309, 0.1354, 0.05736, 0.1827, 0.07691, 0.1671, 0.09223, 0.1423, 0.08369, 0.1358, 0.1645, 0.09671, 0.1055, 0.1178, 0.112, 0.1405, 0.142, 0.03966, 0.6028, 0.03966, 0.5803, 0.1347, 0.5803, 0.1347, 0.6028, 0.1423, 0.08369, 0.1671, 0.09223, 0.1589, 0.09949, 0.1423, 0.09285, 0.1696, 0.1309, 0.1405, 0.142, 0.1428, 0.13, 0.16, 0.1242, 0.1671, 0.09223, 0.1696, 0.1309, 0.16, 0.1242, 0.1589, 0.09949, 0.3093, 0.5911, 0.3402, 0.5753, 0.3452, 0.5786, 0.31, 0.5957, 0.03966, 0.634, 0.03966, 0.6028, 0.1347, 0.6028, 0.1347, 0.634, 0.03966, 0.5803, 0.03966, 0.5491, 0.1347, 0.5491, 0.1347, 0.5803, 0.03966, 0.6566, 0.03966, 0.634, 0.1347, 0.634, 0.1347, 0.6566, 0.2365, 0.5742, 0.2565, 0.5896, 0.2445, 0.6289, 0.2142, 0.6149, 0.2406, 0.5718, 0.2586, 0.5862, 0.2565, 0.5896, 0.2365, 0.5742, 0.2871, 0.5931, 0.3093, 0.5911, 0.31, 0.5957, 0.2871, 0.5973, 0.2586, 0.5862, 0.2871, 0.5931, 0.2871, 0.5973, 0.2565, 0.5896, 0.2871, 0.5973, 0.31, 0.5957, 0.319, 0.6327, 0.2877, 0.6363, 0.2565, 0.5896, 0.2871, 0.5973, 0.2877, 0.6363, 0.2445, 0.6289, 0.31, 0.5957, 0.3452, 0.5786, 0.3584, 0.6202, 0.319, 0.6327, 0.3798, 0.1882, 0.3776, 0.1452, 0.4176, 0.143, 0.423, 0.1883, 0.6114, 0.1445, 0.6114, 0.09417, 0.6702, 0.09417, 0.6702, 0.1445, 0.4342, 0.456, 0.4052, 0.4158, 0.4361, 0.3974, 0.4467, 0.4297, 0.657, 0.415, 0.6337, 0.3826, 0.6754, 0.3861, 0.6864, 0.43, 0.5427, 0.9709, 0.5518, 0.9649, 0.5956, 0.9725, 0.5951, 0.979, 0.6114, 0.09417, 0.6114, 0.0002391, 0.6702, 0.0002391, 0.6702, 0.09417, 0.6114, 0.1595, 0.6114, 0.1445, 0.6702, 0.1445, 0.6702, 0.1595, 0.6146, 0.2526, 0.6114, 0.1595, 0.6702, 0.1595, 0.671, 0.2533, 0.5356, 0.8909, 0.55, 0.9162, 0.5464, 0.9239, 0.531, 0.8913, 0.6959, 0.9226, 0.6756, 0.9223, 0.6757, 0.9126, 0.696, 0.9129, 0.6337, 0.3826, 0.6178, 0.3458, 0.6717, 0.3472, 0.6754, 0.3861, 0.4052, 0.4158, 0.3856, 0.3806, 0.4285, 0.3686, 0.4361, 0.3974, 0.4342, 0.456, 0.4467, 0.4297, 0.4735, 0.4401, 0.4646, 0.4663, 0.3757, 0.06527, 0.3745, 0.03224, 0.4081, 0.02718, 0.4188, 0.06238, 0.3799, 0.2939, 0.3805, 0.2128, 0.4239, 0.2118, 0.4219, 0.2923, 0.3805, 0.2128, 0.3798, 0.1882, 0.423, 0.1883, 0.4239, 0.2118, 0.4646, 0.4663, 0.4735, 0.4401, 0.5013, 0.4485, 0.4931, 0.4747, 0.3776, 0.1452, 0.3757, 0.06527, 0.4188, 0.06238, 0.4176, 0.143, 0.4775, 0.151, 0.4275, 0.1417, 0.4436, 0.123, 0.4724, 0.1278, 0.4294, 0.1789, 0.4275, 0.1417, 0.4775, 0.151, 0.4654, 0.1804, 0.5163, 0.08436, 0.4849, 0.155, 0.4775, 0.151, 0.5074, 0.08443, 0.4686, 0.1871, 0.423, 0.1883, 0.4294, 0.1789, 0.4654, 0.1804, 0.423, 0.1883, 0.4176, 0.143, 0.4275, 0.1417, 0.4294, 0.1789, 0.4849, 0.155, 0.4686, 0.1871, 0.4654, 0.1804, 0.4775, 0.151, 0.4724, 0.1278, 0.4436, 0.123, 0.4516, 0.1137, 0.4678, 0.1171, 0.4275, 0.1417, 0.4263, 0.06864, 0.4402, 0.08271, 0.4436, 0.123, 0.5074, 0.08443, 0.4775, 0.151, 0.4724, 0.1278, 0.488, 0.09524, 0.4263, 0.06864, 0.4665, 0.04913, 0.4635, 0.07042, 0.4402, 0.08271, 0.03858, 0.5998, 0.03858, 0.5688, 0.1336, 0.5688, 0.1336, 0.5998, 0.4402, 0.08271, 0.4635, 0.07042, 0.4651, 0.081, 0.4501, 0.08918, 0.4436, 0.123, 0.4402, 0.08271, 0.4501, 0.08918, 0.4516, 0.1137, 0.488, 0.09524, 0.4724, 0.1278, 0.4678, 0.1171, 0.4789, 0.09602, 0.1045, 0.7947, 0.1012, 0.829, 0.09472, 0.8286, 0.09833, 0.7936, 0.03858, 0.6514, 0.03858, 0.6204, 0.1336, 0.6204, 0.1336, 0.6514, 0.03858, 0.6204, 0.03858, 0.5998, 0.1336, 0.5998, 0.1336, 0.6204, 0.03858, 0.5688, 0.03858, 0.5481, 0.1336, 0.5481, 0.1336, 0.5688, 0.1023, 0.8845, 0.1194, 0.9227, 0.0486, 0.9432, 0.03652, 0.9017, 0.1088, 0.882, 0.1256, 0.9173, 0.1194, 0.9227, 0.1023, 0.8845, 0.1012, 0.829, 0.1088, 0.882, 0.1023, 0.8845, 0.09472, 0.8286, 0.1256, 0.7436, 0.1045, 0.7947, 0.09833, 0.7936, 0.1209, 0.7385, 0.09472, 0.8286, 0.1023, 0.8845, 0.03652, 0.9017, 0.02598, 0.833, 0.1209, 0.7385, 0.09833, 0.7936, 0.02782, 0.7861, 0.04383, 0.7162, 0.09833, 0.7936, 0.09472, 0.8286, 0.02598, 0.833, 0.02782, 0.7861, 0.3856, 0.3806, 0.3799, 0.2939, 0.4219, 0.2923, 0.4285, 0.3686, 0.6178, 0.3458, 0.6146, 0.2526, 0.671, 0.2533, 0.6717, 0.3472, 0.2934, 0.3717, 0.2726, 0.368, 0.2547, 0.2925, 0.2895, 0.2938, 0.887, 0.331, 0.8474, 0.3437, 0.8676, 0.2493, 0.9194, 0.2403, 0.7193, 0.3476, 0.7193, 0.2536, 0.7587, 0.2536, 0.7587, 0.3476, 0.3251, 0.378, 0.3284, 0.2948, 0.3474, 0.2946, 0.3469, 0.3836, 0.3469, 0.3836, 0.3474, 0.2946, 0.3799, 0.2939, 0.3856, 0.3806, 0.6717, 0.3472, 0.671, 0.2533, 0.7193, 0.2536, 0.7193, 0.3476, 0.4663, 0.3587, 0.4687, 0.2917, 0.4958, 0.2945, 0.4912, 0.361, 0.7821, 0.3476, 0.7821, 0.2536, 0.8056, 0.2536, 0.8056, 0.3476, 0.4912, 0.361, 0.4958, 0.2945, 0.5229, 0.2982, 0.5174, 0.364, 0.4285, 0.3686, 0.4219, 0.2923, 0.4687, 0.2917, 0.4663, 0.3587, 0.2422, 0.3596, 0.2178, 0.3714, 0.1825, 0.305, 0.2084, 0.2871, 0.813, 0.3469, 0.8056, 0.3476, 0.8056, 0.2536, 0.8165, 0.2528, 0.2178, 0.3714, 0.1937, 0.3844, 0.1583, 0.3215, 0.1825, 0.305, 0.2726, 0.368, 0.2422, 0.3596, 0.2084, 0.2871, 0.2547, 0.2925, 0.8474, 0.3437, 0.8204, 0.3462, 0.8275, 0.2521, 0.8676, 0.2493, 0.2992, 0.3729, 0.2934, 0.3717, 0.2895, 0.2938, 0.2988, 0.2944, 0.9352, 0.1445, 0.8514, 0.1445, 0.8514, 0.09417, 0.9352, 0.09417, 0.2864, 0.1902, 0.2668, 0.1904, 0.2661, 0.1481, 0.2857, 0.1476, 0.2857, 0.1476, 0.2661, 0.1481, 0.2653, 0.06605, 0.2847, 0.06764, 0.2686, 0.4496, 0.2487, 0.4672, 0.246, 0.4642, 0.266, 0.4467, 0.2917, 0.2145, 0.2769, 0.2147, 0.2668, 0.1904, 0.2864, 0.1902, 0.2988, 0.2944, 0.2895, 0.2938, 0.2769, 0.2147, 0.2917, 0.2145, 0.3201, 0.0552, 0.3033, 0.056, 0.3031, 0.04403, 0.3175, 0.04346, 0.287, 0.4326, 0.2686, 0.4496, 0.266, 0.4467, 0.2844, 0.4299, 0.294, 0.4037, 0.2902, 0.4019, 0.2934, 0.3717, 0.2992, 0.3729, 0.287, 0.4326, 0.2844, 0.4299, 0.2902, 0.4019, 0.294, 0.4037, 0.8311, 0.4194, 0.8128, 0.4291, 0.8172, 0.3869, 0.8386, 0.3829, 0.8386, 0.3829, 0.8172, 0.3869, 0.8204, 0.3462, 0.8474, 0.3437, 0.5515, 0.8495, 0.603, 0.8439, 0.6032, 0.8488, 0.5697, 0.8529, 0.6756, 0.9223, 0.6417, 0.9214, 0.642, 0.9119, 0.6757, 0.9126, 0.8676, 0.2493, 0.8275, 0.2521, 0.8401, 0.1595, 0.9032, 0.1595, 0.9032, 0.1595, 0.8401, 0.1595, 0.8514, 0.1445, 0.9352, 0.1445, 0.9352, 0.09417, 0.8514, 0.09417, 0.8514, 0.0002391, 0.9352, 0.0002391, 0.8263, 0.9254, 0.8266, 0.9305, 0.756, 0.934, 0.7559, 0.9284, 0.5556, 0.639, 0.5421, 0.6235, 0.5917, 0.5136, 0.6076, 0.5208, 0.7849, 0.6368, 0.757, 0.6368, 0.7516, 0.5141, 0.774, 0.5141, 0.2868, 0.05583, 0.2703, 0.05449, 0.2753, 0.04293, 0.289, 0.04402, 0.2703, 0.05449, 0.2667, 0.03448, 0.2738, 0.03569, 0.2753, 0.04293, 0.698, 0.8295, 0.6793, 0.8295, 0.6825, 0.8206, 0.6996, 0.8206, 0.735, 0.8298, 0.7167, 0.8296, 0.7168, 0.8207, 0.7335, 0.8209, 0.7167, 0.8296, 0.698, 0.8295, 0.6996, 0.8206, 0.7168, 0.8207, 0.9119, 0.5829, 0.9119, 0.6326, 0.8243, 0.6326, 0.8243, 0.5829, 0.337, 0.05319, 0.3201, 0.0552, 0.3175, 0.04346, 0.3315, 0.04176, 0.7587, 0.3476, 0.7587, 0.2536, 0.7821, 0.2536, 0.7821, 0.3476, 0.305, 0.3743, 0.3081, 0.295, 0.3284, 0.2948, 0.3251, 0.378, 0.7587, 0.1445, 0.7587, 0.09417, 0.7821, 0.09417, 0.7821, 0.1445, 0.306, 0.1899, 0.3052, 0.1472, 0.3251, 0.1467, 0.3261, 0.1896, 0.759, 0.4444, 0.7587, 0.3891, 0.7821, 0.3891, 0.7809, 0.4394, 0.2895, 0.4353, 0.2978, 0.4056, 0.3152, 0.4112, 0.3008, 0.4453, 0.2978, 0.4056, 0.305, 0.3743, 0.3251, 0.378, 0.3152, 0.4112, 0.2895, 0.4353, 0.3008, 0.4453, 0.2823, 0.464, 0.2713, 0.4525, 0.3081, 0.295, 0.3065, 0.2142, 0.3266, 0.2139, 0.3284, 0.2948, 0.3065, 0.2142, 0.306, 0.1899, 0.3261, 0.1896, 0.3266, 0.2139, 0.2713, 0.4525, 0.2823, 0.464, 0.2628, 0.4824, 0.2515, 0.4703, 0.3052, 0.1472, 0.3035, 0.06797, 0.3227, 0.06695, 0.3251, 0.1467, 0.7587, 0.3891, 0.7587, 0.3476, 0.7821, 0.3476, 0.7821, 0.3891, 0.5618, 0.8646, 0.5515, 0.8495, 0.5697, 0.8529, 0.5694, 0.8554, 0.6, 0.9192, 0.55, 0.9162, 0.5563, 0.9052, 0.6007, 0.9105, 0.7587, 0.2536, 0.7587, 0.1595, 0.7821, 0.1595, 0.7821, 0.2536, 0.7587, 0.1595, 0.7587, 0.1445, 0.7821, 0.1445, 0.7821, 0.1595, 0.8056, 0.09417, 0.7821, 0.09417, 0.7879, 0.02887, 0.8055, 0.02887, 0.6755, 0.9287, 0.6959, 0.9289, 0.6958, 0.9347, 0.6754, 0.9344, 0.7533, 0.8302, 0.735, 0.8298, 0.7335, 0.8209, 0.7502, 0.8212, 0.3033, 0.056, 0.2868, 0.05583, 0.289, 0.04402, 0.3031, 0.04403, 0.9091, 0.6326, 0.8235, 0.6326, 0.8235, 0.5829, 0.9091, 0.5829, 0.2895, 0.4353, 0.287, 0.4326, 0.294, 0.4037, 0.2978, 0.4056, 0.2978, 0.4056, 0.294, 0.4037, 0.2992, 0.3729, 0.305, 0.3743, 0.2895, 0.4353, 0.2713, 0.4525, 0.2686, 0.4496, 0.287, 0.4326, 0.3081, 0.295, 0.2988, 0.2944, 0.2917, 0.2145, 0.3065, 0.2142, 0.3065, 0.2142, 0.2917, 0.2145, 0.2864, 0.1902, 0.306, 0.1899, 0.2713, 0.4525, 0.2515, 0.4703, 0.2487, 0.4672, 0.2686, 0.4496, 0.3052, 0.1472, 0.2857, 0.1476, 0.2847, 0.06764, 0.3035, 0.06797, 0.306, 0.1899, 0.2864, 0.1902, 0.2857, 0.1476, 0.3052, 0.1472, 0.305, 0.3743, 0.2992, 0.3729, 0.2988, 0.2944, 0.3081, 0.295, 0.8204, 0.3462, 0.813, 0.3469, 0.8165, 0.2528, 0.8275, 0.2521, 0.8514, 0.1445, 0.8285, 0.1445, 0.8285, 0.09417, 0.8514, 0.09417, 0.8128, 0.4291, 0.8078, 0.4318, 0.8114, 0.388, 0.8172, 0.3869, 0.8172, 0.3869, 0.8114, 0.388, 0.813, 0.3469, 0.8204, 0.3462, 0.6417, 0.9214, 0.6, 0.9192, 0.6007, 0.9105, 0.642, 0.9119, 0.7165, 0.8611, 0.6963, 0.8609, 0.6963, 0.8527, 0.7165, 0.8528, 0.8275, 0.2521, 0.8165, 0.2528, 0.8228, 0.1595, 0.8401, 0.1595, 0.8401, 0.1595, 0.8228, 0.1595, 0.8285, 0.1445, 0.8514, 0.1445, 0.7587, 0.0002391, 0.7821, 0.0002391, 0.7879, 0.01202, 0.7702, 0.01202, 0.7559, 0.9284, 0.756, 0.934, 0.7362, 0.9344, 0.7362, 0.9287, 0.1864, 0.7814, 0.1883, 0.8113, 0.1604, 0.8057, 0.1601, 0.7765, 0.198, 0.7613, 0.1864, 0.7814, 0.1601, 0.7765, 0.1844, 0.7314, 0.6041, 0.6474, 0.587, 0.645, 0.6258, 0.5296, 0.642, 0.5351, 0.587, 0.645, 0.5556, 0.639, 0.6076, 0.5208, 0.6258, 0.5296, 0.4544, 0.6394, 0.4373, 0.6398, 0.4124, 0.5284, 0.4284, 0.5248, 0.4991, 0.6228, 0.4848, 0.6366, 0.4463, 0.5185, 0.4606, 0.5136, 0.4848, 0.6366, 0.4544, 0.6394, 0.4284, 0.5248, 0.4463, 0.5185, 0.6963, 0.6367, 0.6678, 0.6368, 0.6787, 0.5141, 0.7016, 0.5141, 0.6952, 0.6628, 0.6655, 0.6629, 0.6678, 0.6368, 0.6963, 0.6367, 0.5866, 0.6713, 0.5528, 0.6722, 0.5556, 0.639, 0.587, 0.645, 0.6035, 0.6706, 0.5866, 0.6713, 0.587, 0.645, 0.6041, 0.6474, 0.4928, 0.6708, 0.4984, 0.6781, 0.4983, 0.6841, 0.4846, 0.6699, 0.4846, 0.6699, 0.4516, 0.665, 0.4544, 0.6394, 0.4848, 0.6366, 0.4928, 0.6358, 0.4928, 0.6708, 0.4846, 0.6699, 0.4848, 0.6366, 0.4516, 0.665, 0.4354, 0.6621, 0.4373, 0.6398, 0.4544, 0.6394, 0.7872, 0.6629, 0.7581, 0.6628, 0.757, 0.6368, 0.7849, 0.6368, 0.5639, 0.7067, 0.5505, 0.7119, 0.5382, 0.6852, 0.5528, 0.6722, 0.6075, 0.7019, 0.5914, 0.704, 0.5866, 0.6713, 0.6035, 0.6706, 0.5914, 0.704, 0.5639, 0.7067, 0.5528, 0.6722, 0.5866, 0.6713, 0.6937, 0.6972, 0.6624, 0.6973, 0.6655, 0.6629, 0.6952, 0.6628, 0.7902, 0.6973, 0.7596, 0.6972, 0.7581, 0.6628, 0.7872, 0.6629, 0.4417, 0.6961, 0.4268, 0.6914, 0.4354, 0.6621, 0.4516, 0.665, 0.4821, 0.7119, 0.4678, 0.7035, 0.4846, 0.6699, 0.4983, 0.6841, 0.4678, 0.7035, 0.4417, 0.6961, 0.4516, 0.665, 0.4846, 0.6699, 0.7515, 0.6629, 0.7505, 0.6368, 0.757, 0.6368, 0.7581, 0.6628, 0.4987, 0.6288, 0.4928, 0.6358, 0.4848, 0.6366, 0.4991, 0.6228, 0.542, 0.6295, 0.5478, 0.6375, 0.5196, 0.6417, 0.5199, 0.6337, 0.7016, 0.6629, 0.7026, 0.6368, 0.7267, 0.6368, 0.7267, 0.6629, 0.5478, 0.6375, 0.5448, 0.6727, 0.519, 0.6666, 0.5196, 0.6417, 0.5448, 0.6727, 0.5388, 0.6792, 0.5187, 0.674, 0.519, 0.6666, 0.336, 0.5552, 0.3174, 0.5617, 0.3194, 0.541, 0.3384, 0.5355, 0.1665, 0.7228, 0.1456, 0.7737, 0.1292, 0.7702, 0.1502, 0.7162, 0.3328, 0.5263, 0.3196, 0.5297, 0.3233, 0.5263, 0.3288, 0.5254, 0.3196, 0.5297, 0.2643, 0.5273, 0.2625, 0.5111, 0.3216, 0.5186, 0.3174, 0.5617, 0.271, 0.5696, 0.2655, 0.5429, 0.3194, 0.541, 0.1849, 0.8952, 0.198, 0.9121, 0.184, 0.9421, 0.1606, 0.8989, 0.1884, 0.8676, 0.1849, 0.8952, 0.1606, 0.8989, 0.1612, 0.8723, 0.271, 0.5696, 0.2448, 0.5633, 0.2393, 0.5371, 0.2655, 0.5429, 0.1883, 0.8113, 0.1884, 0.8676, 0.1612, 0.8723, 0.1604, 0.8057, 0.1456, 0.7737, 0.1436, 0.8055, 0.1265, 0.8048, 0.1292, 0.7702, 0.1436, 0.8055, 0.144, 0.8728, 0.127, 0.874, 0.1265, 0.8048, 0.1474, 0.9031, 0.1693, 0.9492, 0.1545, 0.9561, 0.132, 0.9075, 0.144, 0.8728, 0.1474, 0.9031, 0.132, 0.9075, 0.127, 0.874, 0.2512, 0.5156, 0.2625, 0.5111, 0.2589, 0.5157, 0.2532, 0.5172, 0.2655, 0.5429, 0.2393, 0.5371, 0.246, 0.5239, 0.2643, 0.5273, 0.1612, 0.8723, 0.1606, 0.8989, 0.1474, 0.9031, 0.144, 0.8728, 0.1606, 0.8989, 0.184, 0.9421, 0.1693, 0.9492, 0.1474, 0.9031, 0.1604, 0.8057, 0.1612, 0.8723, 0.144, 0.8728, 0.1436, 0.8055, 0.1601, 0.7765, 0.1604, 0.8057, 0.1436, 0.8055, 0.1456, 0.7737, 0.3194, 0.541, 0.2655, 0.5429, 0.2643, 0.5273, 0.3196, 0.5297, 0.3384, 0.5355, 0.3194, 0.541, 0.3196, 0.5297, 0.3328, 0.5263, 0.1844, 0.7314, 0.1601, 0.7765, 0.1456, 0.7737, 0.1665, 0.7228, 0.6126, 0.5514, 0.6469, 0.5409, 0.6674, 0.6316, 0.6472, 0.6643, 0.3216, 0.5186, 0.3288, 0.5212, 0.3275, 0.5223, 0.3238, 0.5216, 0.2643, 0.5273, 0.246, 0.5239, 0.2516, 0.5219, 0.2594, 0.5227, 0.2625, 0.5111, 0.2643, 0.5273, 0.2594, 0.5227, 0.2589, 0.5157, 0.246, 0.5239, 0.2512, 0.5156, 0.2532, 0.5172, 0.2516, 0.5219, 0.3288, 0.5212, 0.3328, 0.5263, 0.3288, 0.5254, 0.3275, 0.5223, 0.3196, 0.5297, 0.3216, 0.5186, 0.3238, 0.5216, 0.3233, 0.5263, 0.7367, 0.5361, 0.7793, 0.5517, 0.7242, 0.6705, 0.7124, 0.6377, 0.6493, 0.5415, 0.7413, 0.5366, 0.7164, 0.6383, 0.6704, 0.6321, 0.6703, 0.6369, 0.709, 0.6417, 0.7149, 0.6637, 0.659, 0.6584, 0.7413, 0.5366, 0.7839, 0.5525, 0.7281, 0.6711, 0.7164, 0.6383, 0.6151, 0.5521, 0.6493, 0.5415, 0.6704, 0.6321, 0.6502, 0.6647, 0.6469, 0.5409, 0.7367, 0.5361, 0.7124, 0.6377, 0.6674, 0.6316, 0.6733, 0.6374, 0.6619, 0.6589, 0.6502, 0.6647, 0.6704, 0.6321, 0.6619, 0.6589, 0.7189, 0.6643, 0.7281, 0.6711, 0.6502, 0.6647, 0.7242, 0.6705, 0.6472, 0.6643, 0.659, 0.6584, 0.7149, 0.6637, 0.7149, 0.6637, 0.709, 0.6417, 0.7124, 0.6377, 0.7242, 0.6705, 0.6472, 0.6643, 0.6674, 0.6316, 0.6703, 0.6369, 0.659, 0.6584, 0.7189, 0.6643, 0.713, 0.6424, 0.7164, 0.6383, 0.7281, 0.6711, 0.713, 0.6424, 0.6733, 0.6374, 0.6704, 0.6321, 0.7164, 0.6383, 0.709, 0.6417, 0.6703, 0.6369, 0.6674, 0.6316, 0.7124, 0.6377, 0.6733, 0.6374, 0.713, 0.6424, 0.7189, 0.6643, 0.6619, 0.6589, 0.5464, 0.9239, 0.5997, 0.9253, 0.5994, 0.9307, 0.5543, 0.9302, 0.8298, 0.971, 0.757, 0.9738, 0.7558, 0.9689, 0.8264, 0.966, 0.7166, 0.9746, 0.6958, 0.9748, 0.696, 0.9696, 0.7164, 0.9695, 0.6958, 0.9748, 0.7166, 0.9746, 0.7167, 0.9815, 0.6958, 0.9817, 0.7163, 0.9346, 0.7362, 0.9344, 0.7357, 0.9395, 0.7161, 0.9397, 0.6749, 0.9747, 0.6958, 0.9748, 0.6958, 0.9817, 0.6748, 0.9817, 0.5543, 0.9302, 0.5994, 0.9307, 0.6016, 0.936, 0.5613, 0.9351, 0.6397, 0.9741, 0.6749, 0.9747, 0.6748, 0.9817, 0.6395, 0.9811, 0.8266, 0.9305, 0.8723, 0.929, 0.8668, 0.9335, 0.8241, 0.9357, 0.7166, 0.9746, 0.7369, 0.9743, 0.737, 0.9812, 0.7167, 0.9815, 0.7369, 0.9743, 0.7166, 0.9746, 0.7164, 0.9695, 0.7361, 0.9693, 0.5956, 0.9725, 0.6397, 0.9741, 0.6395, 0.9811, 0.5951, 0.979, 0.5956, 0.9725, 0.5518, 0.9649, 0.5579, 0.9615, 0.5988, 0.9672, 0.7369, 0.9743, 0.757, 0.9738, 0.7573, 0.9807, 0.737, 0.9812, 0.8723, 0.929, 0.8767, 0.9626, 0.8691, 0.9593, 0.8668, 0.9335, 0.6412, 0.9336, 0.6754, 0.9344, 0.676, 0.9395, 0.6425, 0.9386, 0.757, 0.9738, 0.8298, 0.971, 0.8304, 0.9774, 0.7573, 0.9807, 0.5427, 0.9709, 0.5464, 0.9239, 0.5543, 0.9302, 0.5518, 0.9649, 0.8263, 0.9254, 0.8806, 0.9228, 0.8723, 0.929, 0.8266, 0.9305, 0.8806, 0.9228, 0.8872, 0.968, 0.8767, 0.9626, 0.8723, 0.929, 0.4851, 0.6594, 0.4327, 0.6594, 0.4327, 0.6258, 0.4851, 0.6258, 0.6335, 0.6594, 0.6107, 0.6594, 0.6107, 0.6258, 0.6335, 0.6258, 0.6562, 0.6594, 0.6335, 0.6594, 0.6335, 0.6258, 0.6562, 0.6258, 0.6943, 0.6594, 0.6562, 0.6594, 0.6562, 0.6258, 0.6943, 0.6258, 0.6107, 0.6594, 0.5885, 0.6594, 0.5885, 0.6258, 0.6107, 0.6258, 0.7419, 0.6594, 0.6943, 0.6594, 0.6943, 0.6258, 0.7419, 0.6258, 0.5885, 0.6594, 0.5663, 0.6594, 0.5663, 0.6258, 0.5885, 0.6258, 0.7419, 0.6258, 0.7902, 0.6258, 0.7899, 0.6594, 0.7419, 0.6594, 0.5663, 0.6594, 0.4851, 0.6594, 0.4851, 0.6258, 0.5663, 0.6258, 0.6397, 0.9741, 0.5956, 0.9725, 0.5988, 0.9672, 0.6414, 0.969, 0.6958, 0.9347, 0.7163, 0.9346, 0.7161, 0.9397, 0.6961, 0.9397, 0.756, 0.934, 0.8266, 0.9305, 0.8241, 0.9357, 0.7551, 0.939, 0.5994, 0.9307, 0.6412, 0.9336, 0.6425, 0.9386, 0.6016, 0.936, 0.6958, 0.9748, 0.6749, 0.9747, 0.6757, 0.9696, 0.696, 0.9696, 0.757, 0.9738, 0.7369, 0.9743, 0.7361, 0.9693, 0.7558, 0.9689, 0.6754, 0.9344, 0.6958, 0.9347, 0.6961, 0.9397, 0.676, 0.9395, 0.7362, 0.9344, 0.756, 0.934, 0.7551, 0.939, 0.7357, 0.9395, 0.6749, 0.9747, 0.6397, 0.9741, 0.6414, 0.969, 0.6757, 0.9696, 0.8767, 0.9626, 0.8298, 0.971, 0.8264, 0.966, 0.8691, 0.9593, 0.5518, 0.9649, 0.5543, 0.9302, 0.5613, 0.9351, 0.5579, 0.9615, 0.5997, 0.9253, 0.6, 0.9192, 0.6417, 0.9214, 0.6414, 0.9279, 0.6427, 0.8388, 0.6761, 0.8384, 0.6762, 0.8429, 0.6428, 0.8432, 0.8764, 0.9175, 0.8901, 0.8942, 0.8941, 0.8946, 0.8806, 0.9228, 0.6414, 0.9279, 0.6417, 0.9214, 0.6756, 0.9223, 0.6755, 0.9287, 0.6755, 0.9287, 0.6756, 0.9223, 0.6959, 0.9226, 0.6959, 0.9289, 0.6959, 0.9289, 0.6959, 0.9226, 0.7162, 0.9227, 0.7163, 0.9289, 0.7362, 0.9287, 0.7163, 0.9289, 0.7162, 0.9227, 0.7361, 0.9227, 0.7559, 0.9284, 0.7362, 0.9287, 0.7361, 0.9227, 0.7558, 0.9225, 0.8263, 0.9254, 0.7559, 0.9284, 0.7558, 0.9225, 0.826, 0.9205, 0.8806, 0.9228, 0.8263, 0.9254, 0.826, 0.9205, 0.8764, 0.9175, 0.5464, 0.9239, 0.55, 0.9162, 0.6, 0.9192, 0.5997, 0.9253, 0.5515, 0.8495, 0.5356, 0.8909, 0.531, 0.8913, 0.5471, 0.8442, 0.8901, 0.8942, 0.8762, 0.8571, 0.8816, 0.8535, 0.8941, 0.8946, 0.8764, 0.9175, 0.826, 0.9205, 0.8256, 0.9117, 0.8711, 0.9077, 0.6028, 0.8402, 0.6427, 0.8388, 0.6428, 0.8432, 0.603, 0.8439, 0.6761, 0.8384, 0.6964, 0.8384, 0.6964, 0.8429, 0.6762, 0.8429, 0.6964, 0.8384, 0.7167, 0.8385, 0.7166, 0.843, 0.6964, 0.8429, 0.7365, 0.8387, 0.7364, 0.8432, 0.7166, 0.843, 0.7167, 0.8385, 0.7563, 0.8391, 0.7561, 0.8435, 0.7364, 0.8432, 0.7365, 0.8387, 0.5471, 0.8442, 0.6028, 0.8402, 0.603, 0.8439, 0.5515, 0.8495, 0.8273, 0.8423, 0.827, 0.8457, 0.7561, 0.8435, 0.7563, 0.8391, 0.8816, 0.8535, 0.8762, 0.8571, 0.827, 0.8457, 0.8273, 0.8423, 0.7362, 0.8612, 0.736, 0.8863, 0.7164, 0.8862, 0.7165, 0.8611, 0.736, 0.913, 0.7163, 0.913, 0.7164, 0.8862, 0.736, 0.8863, 0.6963, 0.8609, 0.7165, 0.8611, 0.7164, 0.8862, 0.6962, 0.8861, 0.696, 0.9129, 0.6962, 0.8861, 0.7164, 0.8862, 0.7163, 0.913, 0.6007, 0.9105, 0.6028, 0.8847, 0.6428, 0.8855, 0.642, 0.9119, 0.6034, 0.8602, 0.6429, 0.8606, 0.6428, 0.8855, 0.6028, 0.8847, 0.642, 0.9119, 0.6428, 0.8855, 0.6761, 0.8859, 0.6757, 0.9126, 0.6429, 0.8606, 0.6762, 0.8608, 0.6761, 0.8859, 0.6428, 0.8855, 0.8711, 0.9077, 0.8256, 0.9117, 0.8245, 0.8872, 0.863, 0.8878, 0.8677, 0.8681, 0.863, 0.8878, 0.8245, 0.8872, 0.8252, 0.8637, 0.5563, 0.9052, 0.5664, 0.8842, 0.6028, 0.8847, 0.6007, 0.9105, 0.8256, 0.9117, 0.7556, 0.913, 0.7556, 0.8864, 0.8245, 0.8872, 0.8252, 0.8637, 0.8245, 0.8872, 0.7556, 0.8864, 0.7557, 0.8614, 0.6757, 0.9126, 0.6761, 0.8859, 0.6962, 0.8861, 0.696, 0.9129, 0.6762, 0.8608, 0.6963, 0.8609, 0.6962, 0.8861, 0.6761, 0.8859, 0.7556, 0.913, 0.736, 0.913, 0.736, 0.8863, 0.7556, 0.8864, 0.7557, 0.8614, 0.7556, 0.8864, 0.736, 0.8863, 0.7362, 0.8612, 0.5618, 0.8646, 0.6034, 0.8602, 0.6028, 0.8847, 0.5664, 0.8842, 0.826, 0.9205, 0.7558, 0.9225, 0.7556, 0.913, 0.8256, 0.9117, 0.7364, 0.8432, 0.7561, 0.8435, 0.756, 0.8496, 0.7363, 0.8492, 0.5356, 0.8909, 0.5515, 0.8495, 0.5618, 0.8646, 0.5664, 0.8842, 0.6963, 0.8609, 0.6762, 0.8608, 0.6762, 0.8526, 0.6963, 0.8527, 0.756, 0.8496, 0.8262, 0.8521, 0.8259, 0.8559, 0.7559, 0.8532, 0.5697, 0.8529, 0.6032, 0.8488, 0.6033, 0.8523, 0.5694, 0.8554, 0.7363, 0.8492, 0.756, 0.8496, 0.7559, 0.8532, 0.7363, 0.853, 0.7166, 0.8491, 0.7363, 0.8492, 0.7363, 0.853, 0.7165, 0.8528, 0.6963, 0.849, 0.7166, 0.8491, 0.7165, 0.8528, 0.6963, 0.8527, 0.6762, 0.8489, 0.6963, 0.849, 0.6963, 0.8527, 0.6762, 0.8526, 0.6429, 0.849, 0.6762, 0.8489, 0.6762, 0.8526, 0.6429, 0.8526, 0.6032, 0.8488, 0.6429, 0.849, 0.6429, 0.8526, 0.6033, 0.8523, 0.8262, 0.8521, 0.8619, 0.8579, 0.862, 0.8603, 0.8259, 0.8559, 0.827, 0.8457, 0.8762, 0.8571, 0.8619, 0.8579, 0.8262, 0.8521, 0.6428, 0.8432, 0.6762, 0.8429, 0.6762, 0.8489, 0.6429, 0.849, 0.6034, 0.8602, 0.5618, 0.8646, 0.5694, 0.8554, 0.6033, 0.8523, 0.6762, 0.8429, 0.6964, 0.8429, 0.6963, 0.849, 0.6762, 0.8489, 0.8252, 0.8637, 0.7557, 0.8614, 0.7559, 0.8532, 0.8259, 0.8559, 0.6429, 0.8606, 0.6034, 0.8602, 0.6033, 0.8523, 0.6429, 0.8526, 0.8762, 0.8571, 0.8677, 0.8681, 0.862, 0.8603, 0.8619, 0.8579, 0.6964, 0.8429, 0.7166, 0.843, 0.7166, 0.8491, 0.6963, 0.849, 0.8677, 0.8681, 0.8252, 0.8637, 0.8259, 0.8559, 0.862, 0.8603, 0.6762, 0.8608, 0.6429, 0.8606, 0.6429, 0.8526, 0.6762, 0.8526, 0.7166, 0.843, 0.7364, 0.8432, 0.7363, 0.8492, 0.7166, 0.8491, 0.08237, 0.4452, 0.1128, 0.4453, 0.1091, 0.4484, 0.0824, 0.4483, 0.1408, 0.3913, 0.1508, 0.3835, 0.1514, 0.4372, 0.1428, 0.4379, 0.01553, 0.3834, 0.02546, 0.3911, 0.02351, 0.4376, 0.01499, 0.437, 0.1131, 0.5032, 0.08219, 0.5034, 0.08226, 0.4984, 0.1094, 0.4982, 0.7821, 0.0002391, 0.8056, 0.0002391, 0.8055, 0.01202, 0.7879, 0.01202, 0.7821, 0.09417, 0.7587, 0.09417, 0.7702, 0.02887, 0.7879, 0.02887, 0.7587, 0.09417, 0.7587, 0.0002391, 0.7702, 0.01202, 0.7702, 0.02887, 0.8056, 0.0002391, 0.8285, 0.0002391, 0.8227, 0.01202, 0.8055, 0.01202, 0.8285, 0.09417, 0.8056, 0.09417, 0.8055, 0.02887, 0.8227, 0.02887, 0.8285, 0.0002391, 0.8514, 0.0002391, 0.84, 0.01202, 0.8227, 0.01202, 0.05294, 0.4373, 0.08239, 0.4373, 0.08237, 0.4452, 0.05268, 0.4451, 0.1126, 0.4374, 0.1128, 0.4453, 0.08237, 0.4452, 0.08239, 0.4373, 0.1428, 0.4379, 0.1433, 0.4459, 0.1128, 0.4453, 0.1126, 0.4374, 0.02351, 0.4376, 0.05294, 0.4373, 0.05268, 0.4451, 0.02302, 0.4456, 0.05188, 0.503, 0.02162, 0.5018, 0.02918, 0.4972, 0.05569, 0.498, 0.08219, 0.5034, 0.05188, 0.503, 0.05569, 0.498, 0.08226, 0.4984, 0.08243, 0.3856, 0.1133, 0.3868, 0.1126, 0.4374, 0.08239, 0.4373, 0.05222, 0.3868, 0.08243, 0.3856, 0.08239, 0.4373, 0.05294, 0.4373, 0.1133, 0.3868, 0.1408, 0.3913, 0.1428, 0.4379, 0.1126, 0.4374, 0.02546, 0.3911, 0.05222, 0.3868, 0.05294, 0.4373, 0.02351, 0.4376, 0.04893, 0.38, 0.06606, 0.3793, 0.05222, 0.3868, 0.02546, 0.3911, 0.09958, 0.3793, 0.1171, 0.3801, 0.1408, 0.3913, 0.1133, 0.3868, 0.06606, 0.3793, 0.08263, 0.3789, 0.08243, 0.3856, 0.05222, 0.3868, 0.08263, 0.3789, 0.09958, 0.3793, 0.1133, 0.3868, 0.08243, 0.3856, 0.1161, 0.5101, 0.09928, 0.5103, 0.1131, 0.5032, 0.1439, 0.5023, 0.08237, 0.5104, 0.06581, 0.5102, 0.05188, 0.503, 0.08219, 0.5034, 0.09928, 0.5103, 0.08237, 0.5104, 0.08219, 0.5034, 0.1131, 0.5032, 0.03915, 0.3646, 0.04893, 0.38, 0.02546, 0.3911, 0.01553, 0.3834, 0.1171, 0.3801, 0.1268, 0.3646, 0.1508, 0.3835, 0.1408, 0.3913, 0.06581, 0.5102, 0.04929, 0.5099, 0.02162, 0.5018, 0.05188, 0.503, 0.9257, 0.6284, 0.8227, 0.6284, 0.8227, 0.588, 0.9257, 0.588, 0.5528, 0.6722, 0.5382, 0.6852, 0.5388, 0.6792, 0.5448, 0.6727, 0.5556, 0.639, 0.5528, 0.6722, 0.5448, 0.6727, 0.5478, 0.6375, 0.6952, 0.6628, 0.6963, 0.6367, 0.7026, 0.6368, 0.7016, 0.6629, 0.5421, 0.6235, 0.5556, 0.639, 0.5478, 0.6375, 0.542, 0.6295, 0.5199, 0.6337, 0.5196, 0.6417, 0.4928, 0.6358, 0.4987, 0.6288, 0.7267, 0.6629, 0.7267, 0.6368, 0.7505, 0.6368, 0.7515, 0.6629, 0.5196, 0.6417, 0.519, 0.6666, 0.4928, 0.6708, 0.4928, 0.6358, 0.519, 0.6666, 0.5187, 0.674, 0.4984, 0.6781, 0.4928, 0.6708, 0.9287, 0.4777, 0.9622, 0.4777, 0.9622, 0.541, 0.9287, 0.541, 0.8609, 0.4777, 0.8952, 0.4777, 0.8952, 0.541, 0.8609, 0.541, 0.8952, 0.4777, 0.9287, 0.4777, 0.9287, 0.541, 0.8952, 0.541, 0.8267, 0.4777, 0.8609, 0.4777, 0.8609, 0.541, 0.8266, 0.541, 0.02162, 0.5018, 0.02302, 0.4456, 0.03041, 0.4486, 0.02918, 0.4972, 0.02302, 0.4456, 0.05268, 0.4451, 0.05629, 0.4483, 0.03041, 0.4486, 0.1439, 0.5023, 0.1131, 0.5032, 0.1094, 0.4982, 0.1363, 0.4976, 0.05268, 0.4451, 0.08237, 0.4452, 0.0824, 0.4483, 0.05629, 0.4483, 0.1128, 0.4453, 0.1433, 0.4459, 0.1358, 0.4489, 0.1091, 0.4484, 0.1433, 0.4459, 0.1439, 0.5023, 0.1363, 0.4976, 0.1358, 0.4489, 0.3035, 0.06797, 0.2847, 0.06764, 0.2868, 0.05583, 0.3033, 0.056, 0.7563, 0.8391, 0.7365, 0.8387, 0.735, 0.8298, 0.7533, 0.8302, 0.3425, 0.06463, 0.3227, 0.06695, 0.3201, 0.0552, 0.337, 0.05319, 0.7167, 0.8385, 0.6964, 0.8384, 0.698, 0.8295, 0.7167, 0.8296, 0.7365, 0.8387, 0.7167, 0.8385, 0.7167, 0.8296, 0.735, 0.8298, 0.6964, 0.8384, 0.6761, 0.8384, 0.6793, 0.8295, 0.698, 0.8295, 0.2653, 0.06605, 0.2596, 0.03328, 0.2667, 0.03448, 0.2703, 0.05449, 0.2847, 0.06764, 0.2653, 0.06605, 0.2703, 0.05449, 0.2868, 0.05583, 0.3227, 0.06695, 0.3035, 0.06797, 0.3033, 0.056, 0.3201, 0.0552, 0.3469, 0.03129, 0.3425, 0.06463, 0.337, 0.05319, 0.3398, 0.03283])
me_cube.materials.append(mat_material)
me_cube.use_remesh_preserve_volume = False
me_cube.use_remesh_preserve_attributes = False
me_cube.use_mirror_vertex_groups = False
me_cube.update()
me_cube_060 = bpy.data.meshes.new('Cube.060')
me_cube_060.from_pydata([(-0.2378, -0.3752, 0.2144), (-0.2378, -0.3752, 0.2308), (-0.2378, -0.3309, 0.2308), (0.2378, -0.3752, 0.2144), (0.2378, -0.3752, 0.2308), (0.2378, -0.3309, 0.2308)], [], [(3, 4, 1, 0), (5, 2, 1, 4)])
_uv = me_cube_060.uv_layers.new(name='UVMap')
_uv.uv.foreach_set('vector', [0.9447, 0.7377, 0.9447, 0.7582, 0.3717, 0.7582, 0.3717, 0.7377, 0.9447, 0.8135, 0.3717, 0.8135, 0.3717, 0.7582, 0.9447, 0.7582])
me_cube_060.materials.append(mat_material)
me_cube_060.use_remesh_preserve_volume = False
me_cube_060.use_remesh_preserve_attributes = False
me_cube_060.use_mirror_vertex_groups = False
me_cube_060.update()
me_cube_002 = bpy.data.meshes.new('Cube.002')
me_cube_002.from_pydata([(-0.1954, -0.4127, 0.2175), (-0.1954, -0.4127, 0.243), (-0.1954, -0.2789, 0.2175), (-0.1954, -0.2789, 0.243), (-0.1482, -0.4127, 0.2175), (-0.1482, -0.4127, 0.243), (-0.1482, -0.2789, 0.2175), (-0.1482, -0.2789, 0.243)], [], [(0, 1, 3, 2), (2, 3, 7, 6), (6, 7, 5, 4), (4, 5, 1, 0), (2, 6, 4, 0), (7, 3, 1, 5)])
_uv = me_cube_002.uv_layers.new(name='UVMap')
_uv.uv.foreach_set('vector', [0.298, 0.7479, 0.3449, 0.7479, 0.3449, 0.7947, 0.298, 0.7947, 0.298, 0.7947, 0.3449, 0.7947, 0.3449, 0.8416, 0.298, 0.8416, 0.298, 0.8416, 0.3449, 0.8416, 0.3449, 0.8885, 0.298, 0.8885, 0.298, 0.8885, 0.3449, 0.8885, 0.3449, 0.9353, 0.298, 0.9353, 0.2511, 0.8416, 0.298, 0.8416, 0.298, 0.8885, 0.2511, 0.8885, 0.3449, 0.8416, 0.3917, 0.8416, 0.3917, 0.8885, 0.3449, 0.8885])
me_cube_002.materials.append(mat_material)
me_cube_002.use_remesh_fix_poles = True
me_cube_002.use_remesh_preserve_attributes = False
me_cube_002.use_mirror_vertex_groups = False
me_cube_002.update()
me_cube_003 = bpy.data.meshes.new('Cube.003')
me_cube_003.from_pydata([(-0.1468, -0.4127, 0.2175), (-0.1468, -0.4127, 0.243), (-0.1468, -0.2789, 0.2175), (-0.1468, -0.2789, 0.243), (-0.09956, -0.4127, 0.2175), (-0.09956, -0.4127, 0.243), (-0.09956, -0.2789, 0.2175), (-0.09956, -0.2789, 0.243)], [], [(0, 1, 3, 2), (2, 3, 7, 6), (6, 7, 5, 4), (4, 5, 1, 0), (2, 6, 4, 0), (7, 3, 1, 5)])
_uv = me_cube_003.uv_layers.new(name='UVMap')
_uv.uv.foreach_set('vector', [0.298, 0.7479, 0.3449, 0.7479, 0.3449, 0.7947, 0.298, 0.7947, 0.298, 0.7947, 0.3449, 0.7947, 0.3449, 0.8416, 0.298, 0.8416, 0.298, 0.8416, 0.3449, 0.8416, 0.3449, 0.8885, 0.298, 0.8885, 0.298, 0.8885, 0.3449, 0.8885, 0.3449, 0.9353, 0.298, 0.9353, 0.2511, 0.8416, 0.298, 0.8416, 0.298, 0.8885, 0.2511, 0.8885, 0.3449, 0.8416, 0.3917, 0.8416, 0.3917, 0.8885, 0.3449, 0.8885])
me_cube_003.materials.append(mat_material)
me_cube_003.use_remesh_fix_poles = True
me_cube_003.use_remesh_preserve_attributes = False
me_cube_003.use_mirror_vertex_groups = False
me_cube_003.update()
me_cube_004 = bpy.data.meshes.new('Cube.004')
me_cube_004.from_pydata([(-0.09821, -0.4127, 0.2175), (-0.09821, -0.4127, 0.243), (-0.09821, -0.2789, 0.2175), (-0.09821, -0.2789, 0.243), (-0.05102, -0.4127, 0.2175), (-0.05102, -0.4127, 0.243), (-0.05102, -0.2789, 0.2175), (-0.05102, -0.2789, 0.243)], [], [(0, 1, 3, 2), (2, 3, 7, 6), (6, 7, 5, 4), (4, 5, 1, 0), (2, 6, 4, 0), (7, 3, 1, 5)])
_uv = me_cube_004.uv_layers.new(name='UVMap')
_uv.uv.foreach_set('vector', [0.298, 0.7479, 0.3449, 0.7479, 0.3449, 0.7947, 0.298, 0.7947, 0.298, 0.7947, 0.3449, 0.7947, 0.3449, 0.8416, 0.298, 0.8416, 0.298, 0.8416, 0.3449, 0.8416, 0.3449, 0.8885, 0.298, 0.8885, 0.298, 0.8885, 0.3449, 0.8885, 0.3449, 0.9353, 0.298, 0.9353, 0.2511, 0.8416, 0.298, 0.8416, 0.298, 0.8885, 0.2511, 0.8885, 0.3449, 0.8416, 0.3917, 0.8416, 0.3917, 0.8885, 0.3449, 0.8885])
me_cube_004.materials.append(mat_material)
me_cube_004.use_remesh_fix_poles = True
me_cube_004.use_remesh_preserve_attributes = False
me_cube_004.use_mirror_vertex_groups = False
me_cube_004.update()
me_cube_005 = bpy.data.meshes.new('Cube.005')
me_cube_005.from_pydata([(-0.04961, -0.4127, 0.2175), (-0.04961, -0.4127, 0.243), (-0.04961, -0.2789, 0.2175), (-0.04961, -0.2789, 0.243), (-0.00242, -0.4127, 0.2175), (-0.00242, -0.4127, 0.243), (-0.00242, -0.2789, 0.2175), (-0.00242, -0.2789, 0.243)], [], [(0, 1, 3, 2), (2, 3, 7, 6), (6, 7, 5, 4), (4, 5, 1, 0), (2, 6, 4, 0), (7, 3, 1, 5)])
_uv = me_cube_005.uv_layers.new(name='UVMap')
_uv.uv.foreach_set('vector', [0.298, 0.7479, 0.3449, 0.7479, 0.3449, 0.7947, 0.298, 0.7947, 0.298, 0.7947, 0.3449, 0.7947, 0.3449, 0.8416, 0.298, 0.8416, 0.298, 0.8416, 0.3449, 0.8416, 0.3449, 0.8885, 0.298, 0.8885, 0.298, 0.8885, 0.3449, 0.8885, 0.3449, 0.9353, 0.298, 0.9353, 0.2511, 0.8416, 0.298, 0.8416, 0.298, 0.8885, 0.2511, 0.8885, 0.3449, 0.8416, 0.3917, 0.8416, 0.3917, 0.8885, 0.3449, 0.8885])
me_cube_005.materials.append(mat_material)
me_cube_005.use_remesh_fix_poles = True
me_cube_005.use_remesh_preserve_attributes = False
me_cube_005.use_mirror_vertex_groups = False
me_cube_005.update()
me_cube_006 = bpy.data.meshes.new('Cube.006')
me_cube_006.from_pydata([(-0.001124, -0.4127, 0.2175), (-0.001124, -0.4127, 0.243), (-0.001124, -0.2789, 0.2175), (-0.001124, -0.2789, 0.243), (0.04607, -0.4127, 0.2175), (0.04607, -0.4127, 0.243), (0.04607, -0.2789, 0.2175), (0.04607, -0.2789, 0.243)], [], [(0, 1, 3, 2), (2, 3, 7, 6), (6, 7, 5, 4), (4, 5, 1, 0), (2, 6, 4, 0), (7, 3, 1, 5)])
_uv = me_cube_006.uv_layers.new(name='UVMap')
_uv.uv.foreach_set('vector', [0.298, 0.7479, 0.3449, 0.7479, 0.3449, 0.7947, 0.298, 0.7947, 0.298, 0.7947, 0.3449, 0.7947, 0.3449, 0.8416, 0.298, 0.8416, 0.298, 0.8416, 0.3449, 0.8416, 0.3449, 0.8885, 0.298, 0.8885, 0.298, 0.8885, 0.3449, 0.8885, 0.3449, 0.9353, 0.298, 0.9353, 0.2511, 0.8416, 0.298, 0.8416, 0.298, 0.8885, 0.2511, 0.8885, 0.3449, 0.8416, 0.3917, 0.8416, 0.3917, 0.8885, 0.3449, 0.8885])
me_cube_006.materials.append(mat_material)
me_cube_006.use_remesh_fix_poles = True
me_cube_006.use_remesh_preserve_attributes = False
me_cube_006.use_mirror_vertex_groups = False
me_cube_006.update()
me_cube_007 = bpy.data.meshes.new('Cube.007')
me_cube_007.from_pydata([(0.04747, -0.4127, 0.2175), (0.04747, -0.4127, 0.243), (0.04747, -0.2789, 0.2175), (0.04747, -0.2789, 0.243), (0.09467, -0.4127, 0.2175), (0.09467, -0.4127, 0.243), (0.09467, -0.2789, 0.2175), (0.09467, -0.2789, 0.243)], [], [(0, 1, 3, 2), (2, 3, 7, 6), (6, 7, 5, 4), (4, 5, 1, 0), (2, 6, 4, 0), (7, 3, 1, 5)])
_uv = me_cube_007.uv_layers.new(name='UVMap')
_uv.uv.foreach_set('vector', [0.298, 0.7479, 0.3449, 0.7479, 0.3449, 0.7947, 0.298, 0.7947, 0.298, 0.7947, 0.3449, 0.7947, 0.3449, 0.8416, 0.298, 0.8416, 0.298, 0.8416, 0.3449, 0.8416, 0.3449, 0.8885, 0.298, 0.8885, 0.298, 0.8885, 0.3449, 0.8885, 0.3449, 0.9353, 0.298, 0.9353, 0.2511, 0.8416, 0.298, 0.8416, 0.298, 0.8885, 0.2511, 0.8885, 0.3449, 0.8416, 0.3917, 0.8416, 0.3917, 0.8885, 0.3449, 0.8885])
me_cube_007.materials.append(mat_material)
me_cube_007.use_remesh_fix_poles = True
me_cube_007.use_remesh_preserve_attributes = False
me_cube_007.use_mirror_vertex_groups = False
me_cube_007.update()
me_cube_008 = bpy.data.meshes.new('Cube.008')
me_cube_008.from_pydata([(0.09602, -0.4127, 0.2175), (0.09602, -0.4127, 0.243), (0.09602, -0.2789, 0.2175), (0.09602, -0.2789, 0.243), (0.1432, -0.4127, 0.2175), (0.1432, -0.4127, 0.243), (0.1432, -0.2789, 0.2175), (0.1432, -0.2789, 0.243)], [], [(0, 1, 3, 2), (2, 3, 7, 6), (6, 7, 5, 4), (4, 5, 1, 0), (2, 6, 4, 0), (7, 3, 1, 5)])
_uv = me_cube_008.uv_layers.new(name='UVMap')
_uv.uv.foreach_set('vector', [0.298, 0.7479, 0.3449, 0.7479, 0.3449, 0.7947, 0.298, 0.7947, 0.298, 0.7947, 0.3449, 0.7947, 0.3449, 0.8416, 0.298, 0.8416, 0.298, 0.8416, 0.3449, 0.8416, 0.3449, 0.8885, 0.298, 0.8885, 0.298, 0.8885, 0.3449, 0.8885, 0.3449, 0.9353, 0.298, 0.9353, 0.2511, 0.8416, 0.298, 0.8416, 0.298, 0.8885, 0.2511, 0.8885, 0.3449, 0.8416, 0.3917, 0.8416, 0.3917, 0.8885, 0.3449, 0.8885])
me_cube_008.materials.append(mat_material)
me_cube_008.use_remesh_fix_poles = True
me_cube_008.use_remesh_preserve_attributes = False
me_cube_008.use_mirror_vertex_groups = False
me_cube_008.update()
me_cube_009 = bpy.data.meshes.new('Cube.009')
me_cube_009.from_pydata([(0.1446, -0.4127, 0.2175), (0.1446, -0.4127, 0.243), (0.1446, -0.2789, 0.2175), (0.1446, -0.2789, 0.243), (0.1918, -0.4127, 0.2175), (0.1918, -0.4127, 0.243), (0.1918, -0.2789, 0.2175), (0.1918, -0.2789, 0.243)], [], [(0, 1, 3, 2), (2, 3, 7, 6), (6, 7, 5, 4), (4, 5, 1, 0), (2, 6, 4, 0), (7, 3, 1, 5)])
_uv = me_cube_009.uv_layers.new(name='UVMap')
_uv.uv.foreach_set('vector', [0.298, 0.7479, 0.3449, 0.7479, 0.3449, 0.7947, 0.298, 0.7947, 0.298, 0.7947, 0.3449, 0.7947, 0.3449, 0.8416, 0.298, 0.8416, 0.298, 0.8416, 0.3449, 0.8416, 0.3449, 0.8885, 0.298, 0.8885, 0.298, 0.8885, 0.3449, 0.8885, 0.3449, 0.9353, 0.298, 0.9353, 0.2511, 0.8416, 0.298, 0.8416, 0.298, 0.8885, 0.2511, 0.8885, 0.3449, 0.8416, 0.3917, 0.8416, 0.3917, 0.8885, 0.3449, 0.8885])
me_cube_009.materials.append(mat_material)
me_cube_009.use_remesh_fix_poles = True
me_cube_009.use_remesh_preserve_attributes = False
me_cube_009.use_mirror_vertex_groups = False
me_cube_009.update()
me_cube_061 = bpy.data.meshes.new('Cube.061')
me_cube_061.from_pydata([(-0.1644, -0.372, 0.2275), (-0.1644, -0.372, 0.2531), (-0.1644, -0.2788, 0.2275), (-0.1644, -0.2788, 0.2531), (-0.1283, -0.372, 0.2275), (-0.1283, -0.372, 0.2531), (-0.1283, -0.2788, 0.2275), (-0.1283, -0.2788, 0.2531)], [], [(0, 1, 3, 2), (2, 3, 7, 6), (6, 7, 5, 4), (4, 5, 1, 0), (2, 6, 4, 0), (7, 3, 1, 5)])
_uv = me_cube_061.uv_layers.new(name='UVMap')
_uv.uv.foreach_set('vector', [0.8714, 0.3857, 0.9161, 0.3857, 0.9161, 0.4305, 0.8714, 0.4305, 0.8714, 0.4305, 0.9161, 0.4305, 0.9161, 0.4752, 0.8714, 0.4752, 0.8714, 0.4752, 0.9161, 0.4752, 0.9161, 0.5199, 0.8714, 0.5199, 0.8714, 0.5199, 0.9161, 0.5199, 0.9161, 0.5647, 0.8714, 0.5647, 0.8267, 0.4752, 0.8714, 0.4752, 0.8714, 0.5199, 0.8267, 0.5199, 0.9161, 0.4752, 0.9608, 0.4752, 0.9608, 0.5199, 0.9161, 0.5199])
me_cube_061.materials.append(mat_material)
me_cube_061.use_remesh_fix_poles = True
me_cube_061.use_remesh_preserve_attributes = False
me_cube_061.use_mirror_vertex_groups = False
me_cube_061.update()
me_cube_062 = bpy.data.meshes.new('Cube.062')
me_cube_062.from_pydata([(-0.112, -0.372, 0.2275), (-0.112, -0.372, 0.2531), (-0.112, -0.2788, 0.2275), (-0.112, -0.2788, 0.2531), (-0.07592, -0.372, 0.2275), (-0.07592, -0.372, 0.2531), (-0.07592, -0.2788, 0.2275), (-0.07592, -0.2788, 0.2531)], [], [(0, 1, 3, 2), (2, 3, 7, 6), (6, 7, 5, 4), (4, 5, 1, 0), (2, 6, 4, 0), (7, 3, 1, 5)])
_uv = me_cube_062.uv_layers.new(name='UVMap')
_uv.uv.foreach_set('vector', [0.8714, 0.3857, 0.9161, 0.3857, 0.9161, 0.4305, 0.8714, 0.4305, 0.8714, 0.4305, 0.9161, 0.4305, 0.9161, 0.4752, 0.8714, 0.4752, 0.8714, 0.4752, 0.9161, 0.4752, 0.9161, 0.5199, 0.8714, 0.5199, 0.8714, 0.5199, 0.9161, 0.5199, 0.9161, 0.5647, 0.8714, 0.5647, 0.8267, 0.4752, 0.8714, 0.4752, 0.8714, 0.5199, 0.8267, 0.5199, 0.9161, 0.4752, 0.9608, 0.4752, 0.9608, 0.5199, 0.9161, 0.5199])
me_cube_062.materials.append(mat_material)
me_cube_062.use_remesh_fix_poles = True
me_cube_062.use_remesh_preserve_attributes = False
me_cube_062.use_mirror_vertex_groups = False
me_cube_062.update()
me_cube_063 = bpy.data.meshes.new('Cube.063')
me_cube_063.from_pydata([(-0.02275, -0.372, 0.2275), (-0.02275, -0.372, 0.2531), (-0.02275, -0.2788, 0.2275), (-0.02275, -0.2788, 0.2531), (0.01336, -0.372, 0.2275), (0.01336, -0.372, 0.2531), (0.01336, -0.2788, 0.2275), (0.01336, -0.2788, 0.2531)], [], [(0, 1, 3, 2), (2, 3, 7, 6), (6, 7, 5, 4), (4, 5, 1, 0), (2, 6, 4, 0), (7, 3, 1, 5)])
_uv = me_cube_063.uv_layers.new(name='UVMap')
_uv.uv.foreach_set('vector', [0.8714, 0.3857, 0.9161, 0.3857, 0.9161, 0.4305, 0.8714, 0.4305, 0.8714, 0.4305, 0.9161, 0.4305, 0.9161, 0.4752, 0.8714, 0.4752, 0.8714, 0.4752, 0.9161, 0.4752, 0.9161, 0.5199, 0.8714, 0.5199, 0.8714, 0.5199, 0.9161, 0.5199, 0.9161, 0.5647, 0.8714, 0.5647, 0.8267, 0.4752, 0.8714, 0.4752, 0.8714, 0.5199, 0.8267, 0.5199, 0.9161, 0.4752, 0.9608, 0.4752, 0.9608, 0.5199, 0.9161, 0.5199])
me_cube_063.materials.append(mat_material)
me_cube_063.use_remesh_fix_poles = True
me_cube_063.use_remesh_preserve_attributes = False
me_cube_063.use_mirror_vertex_groups = False
me_cube_063.update()
me_cube_064 = bpy.data.meshes.new('Cube.064')
me_cube_064.from_pydata([(0.0299, -0.372, 0.2275), (0.0299, -0.372, 0.2531), (0.0299, -0.2788, 0.2275), (0.0299, -0.2788, 0.2531), (0.066, -0.372, 0.2275), (0.066, -0.372, 0.2531), (0.066, -0.2788, 0.2275), (0.066, -0.2788, 0.2531)], [], [(0, 1, 3, 2), (2, 3, 7, 6), (6, 7, 5, 4), (4, 5, 1, 0), (2, 6, 4, 0), (7, 3, 1, 5)])
_uv = me_cube_064.uv_layers.new(name='UVMap')
_uv.uv.foreach_set('vector', [0.8714, 0.3857, 0.9161, 0.3857, 0.9161, 0.4305, 0.8714, 0.4305, 0.8714, 0.4305, 0.9161, 0.4305, 0.9161, 0.4752, 0.8714, 0.4752, 0.8714, 0.4752, 0.9161, 0.4752, 0.9161, 0.5199, 0.8714, 0.5199, 0.8714, 0.5199, 0.9161, 0.5199, 0.9161, 0.5647, 0.8714, 0.5647, 0.8267, 0.4752, 0.8714, 0.4752, 0.8714, 0.5199, 0.8267, 0.5199, 0.9161, 0.4752, 0.9608, 0.4752, 0.9608, 0.5199, 0.9161, 0.5199])
me_cube_064.materials.append(mat_material)
me_cube_064.use_remesh_fix_poles = True
me_cube_064.use_remesh_preserve_attributes = False
me_cube_064.use_mirror_vertex_groups = False
me_cube_064.update()
me_cube_065 = bpy.data.meshes.new('Cube.065')
me_cube_065.from_pydata([(0.07621, -0.372, 0.2275), (0.07621, -0.372, 0.2531), (0.07621, -0.2788, 0.2275), (0.07621, -0.2788, 0.2531), (0.1123, -0.372, 0.2275), (0.1123, -0.372, 0.2531), (0.1123, -0.2788, 0.2275), (0.1123, -0.2788, 0.2531)], [], [(0, 1, 3, 2), (2, 3, 7, 6), (6, 7, 5, 4), (4, 5, 1, 0), (2, 6, 4, 0), (7, 3, 1, 5)])
_uv = me_cube_065.uv_layers.new(name='UVMap')
_uv.uv.foreach_set('vector', [0.8714, 0.3857, 0.9161, 0.3857, 0.9161, 0.4305, 0.8714, 0.4305, 0.8714, 0.4305, 0.9161, 0.4305, 0.9161, 0.4752, 0.8714, 0.4752, 0.8714, 0.4752, 0.9161, 0.4752, 0.9161, 0.5199, 0.8714, 0.5199, 0.8714, 0.5199, 0.9161, 0.5199, 0.9161, 0.5647, 0.8714, 0.5647, 0.8267, 0.4752, 0.8714, 0.4752, 0.8714, 0.5199, 0.8267, 0.5199, 0.9161, 0.4752, 0.9608, 0.4752, 0.9608, 0.5199, 0.9161, 0.5199])
me_cube_065.materials.append(mat_material)
me_cube_065.use_remesh_fix_poles = True
me_cube_065.use_remesh_preserve_attributes = False
me_cube_065.use_mirror_vertex_groups = False
me_cube_065.update()

# ---- objects
ob_piano = bpy.data.objects.new('piano', me_cube)
ob_empty = bpy.data.objects.new('Empty', None)
ob_empty_001 = bpy.data.objects.new('Empty.001', None)
ob_empty_002 = bpy.data.objects.new('Empty.002', None)
ob_point = bpy.data.objects.new('Point', light_point)
ob_cube_027 = bpy.data.objects.new('Cube.027', me_cube_060)
ob_white_001 = bpy.data.objects.new('white.001', me_cube_002)
ob_white_002 = bpy.data.objects.new('white.002', me_cube_003)
ob_white_003 = bpy.data.objects.new('white.003', me_cube_004)
ob_white_004 = bpy.data.objects.new('white.004', me_cube_005)
ob_white_005 = bpy.data.objects.new('white.005', me_cube_006)
ob_white_006 = bpy.data.objects.new('white.006', me_cube_007)
ob_white_007 = bpy.data.objects.new('white.007', me_cube_008)
ob_white_008 = bpy.data.objects.new('white.008', me_cube_009)
ob_black_005 = bpy.data.objects.new('black.005', me_cube_061)
ob_black_004 = bpy.data.objects.new('black.004', me_cube_062)
ob_black_001 = bpy.data.objects.new('black.001', me_cube_063)
ob_black_002 = bpy.data.objects.new('black.002', me_cube_064)
ob_black_003 = bpy.data.objects.new('black.003', me_cube_065)

# ---- transforms, parenting, visibility, modifiers, constraints
ob_piano.location = (0.0, 0.0, 0.0)
ob_piano.lock_rotations_4d = False
ob_piano.empty_display_type = 'ARROWS'
ob_piano.lineart.crease_threshold = 0.0
_m = ob_piano.modifiers.new('Auto Smooth', 'NODES')
_m.node_group = ng_auto_smooth
_gi = [s.identifier for s in ng_auto_smooth.interface.items_tree if s.item_type == 'SOCKET' and s.in_out == 'INPUT']
_m[_gi[1]] = 0.5236  # Angle
_m = ob_piano.modifiers.new('WeightedNormal', 'WEIGHTED_NORMAL')
_m.keep_sharp = True
ob_empty.location = (-3.268, -4.409e-08, 1.404)
ob_empty.rotation_euler = (1.571, -0.0, -0.0)
ob_empty.scale = (2.004, 2.004, 2.004)
ob_empty.empty_display_type = 'IMAGE'
ob_empty.empty_display_size = 5.0
ob_empty.empty_image_depth = 'FRONT'
ob_empty.show_empty_image_perspective = False
ob_empty.use_empty_image_alpha = True
ob_empty.color = (1.0, 1.0, 1.0, 0.2237)
ob_empty.lineart.crease_threshold = 0.0
ob_empty_001.location = (-3.268, -0.1418, 1.404)
ob_empty_001.rotation_euler = (1.571, -0.0, 1.571)
ob_empty_001.scale = (2.004, 2.004, 2.004)
ob_empty_001.empty_display_type = 'IMAGE'
ob_empty_001.empty_display_size = 5.0
ob_empty_001.empty_image_depth = 'FRONT'
ob_empty_001.show_empty_image_perspective = False
ob_empty_001.use_empty_image_alpha = True
ob_empty_001.color = (1.0, 1.0, 1.0, 0.2237)
ob_empty_001.lineart.crease_threshold = 0.0
ob_empty_002.location = (3.214, -4.409e-08, 1.404)
ob_empty_002.rotation_euler = (3.142, -0.0, -3.142)
ob_empty_002.scale = (-2.004, 2.004, 2.004)
ob_empty_002.empty_display_type = 'IMAGE'
ob_empty_002.empty_display_size = 5.0
ob_empty_002.empty_image_depth = 'FRONT'
ob_empty_002.show_empty_image_perspective = False
ob_empty_002.use_empty_image_alpha = True
ob_empty_002.color = (1.0, 1.0, 1.0, 0.2237)
ob_empty_002.lineart.crease_threshold = 0.0
ob_point.location = (0.0, -0.5379, 0.4896)
ob_point.lineart.crease_threshold = 0.0
ob_cube_027.location = (0.0, 0.0, 0.0)
ob_cube_027.lock_rotations_4d = False
ob_cube_027.empty_display_type = 'ARROWS'
ob_cube_027.lineart.crease_threshold = 0.0
_m = ob_cube_027.modifiers.new('Auto Smooth', 'NODES')
_m.node_group = ng_auto_smooth
_gi = [s.identifier for s in ng_auto_smooth.interface.items_tree if s.item_type == 'SOCKET' and s.in_out == 'INPUT']
_m[_gi[1]] = 0.5236  # Angle
_m = ob_cube_027.modifiers.new('WeightedNormal', 'WEIGHTED_NORMAL')
_m.keep_sharp = True
ob_white_001.location = (0.0, 0.0, 0.0)
ob_white_001.lineart.crease_threshold = 0.0
ob_white_002.location = (0.0, 0.0, 0.0)
ob_white_002.lineart.crease_threshold = 0.0
ob_white_003.location = (0.0, 0.0, 0.0)
ob_white_003.lineart.crease_threshold = 0.0
ob_white_004.location = (0.0, 0.0, 0.0)
ob_white_004.lineart.crease_threshold = 0.0
ob_white_005.location = (0.0, 0.0, 0.0)
ob_white_005.lineart.crease_threshold = 0.0
ob_white_006.location = (0.0, 0.0, 0.0)
ob_white_006.lineart.crease_threshold = 0.0
ob_white_007.location = (0.0, 0.0, 0.0)
ob_white_007.lineart.crease_threshold = 0.0
ob_white_008.location = (0.0, 0.0, 0.0)
ob_white_008.lineart.crease_threshold = 0.0
ob_black_005.location = (0.0, 0.0, 0.0)
ob_black_005.lineart.crease_threshold = 0.0
ob_black_004.location = (0.0, 0.0, 0.0)
ob_black_004.lineart.crease_threshold = 0.0
ob_black_001.location = (0.0, 0.0, 0.0)
ob_black_001.lineart.crease_threshold = 0.0
ob_black_002.location = (0.0, 0.0, 0.0)
ob_black_002.lineart.crease_threshold = 0.0
ob_black_003.location = (0.0, 0.0, 0.0)
ob_black_003.lineart.crease_threshold = 0.0

# ---- collection membership
col_collection.objects.link(ob_piano)
col_collection.objects.link(ob_empty)
col_collection.objects.link(ob_empty_001)
col_collection.objects.link(ob_empty_002)
col_collection.objects.link(ob_point)
col_collection.objects.link(ob_cube_027)
col_key.objects.link(ob_white_001)
col_key.objects.link(ob_white_002)
col_key.objects.link(ob_white_003)
col_key.objects.link(ob_white_004)
col_key.objects.link(ob_white_005)
col_key.objects.link(ob_white_006)
col_key.objects.link(ob_white_007)
col_key.objects.link(ob_white_008)
col_key.objects.link(ob_black_005)
col_key.objects.link(ob_black_004)
col_key.objects.link(ob_black_001)
col_key.objects.link(ob_black_002)
col_key.objects.link(ob_black_003)

# ---- scene / render settings (as saved in the file)
scene.frame_start = 1; scene.frame_end = 250; scene.frame_set(0)
scene.render.engine = 'BLENDER_EEVEE_NEXT'
scene.cycles.samples = 128
scene.cycles.sampling_pattern = 'TABULATED_SOBOL'
scene.cycles.use_adaptive_sampling = False
scene.cycles.use_light_tree = False
scene.view_settings.view_transform = 'Filmic'
bpy.context.view_layer.update()

# ---- added for rendering (the .blend has no active camera): camera
cam_auto = bpy.data.cameras.new('AutoCamera')
cam_auto.lens = 50.0
cam_auto.sensor_width = 36.0
cam_auto.clip_end = 1000.0
ob_auto_camera = bpy.data.objects.new('AutoCamera', cam_auto)
scene.collection.objects.link(ob_auto_camera)
ob_auto_camera.location = (0.825315, -1.10316, 0.875098)
ob_auto_camera.rotation_euler = (1.09748, -7.21219e-08, 0.694738)
scene.camera = ob_auto_camera
bpy.context.view_layer.update()
